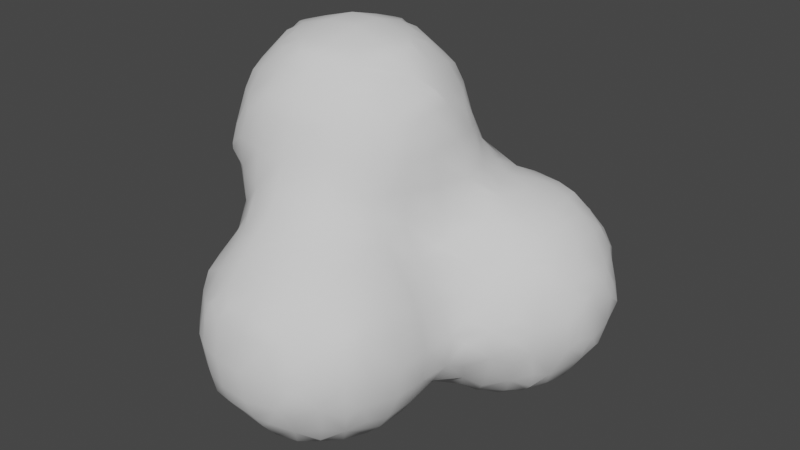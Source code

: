 # Source: Smoke01.blend  (saved by Blender 3.1.7; exported with 4.5.12 LTS)
import bpy
from mathutils import Matrix  # noqa: F401  (used for matrix-valued properties, if any)

bpy.ops.wm.read_factory_settings(use_empty=True)
scene = bpy.context.scene
scene.name = 'Scene'

# ---- collections
col_collection = bpy.data.collections.new('Collection'); scene.collection.children.link(col_collection)

# ---- world
world_world = bpy.data.worlds.new('World'); scene.world = world_world
world_world.use_nodes = True; world_world.node_tree.nodes.clear()
_N = world_world.node_tree.nodes; _L = world_world.node_tree.links
n0 = _N.new('ShaderNodeOutputWorld'); n0.name = 'World Output'; n0.location = (300, 300)
n1 = _N.new('ShaderNodeBackground'); n1.name = 'Background'; n1.location = (10, 300)
n1.inputs[0].default_value = (0.05088, 0.05088, 0.05088, 1.0)
_L.new(n1.outputs[0], n0.inputs[0])
n0.is_active_output = True
world_world.color = (0.05088, 0.05088, 0.05088)
world_world.use_sun_shadow = False
world_world.sun_shadow_jitter_overblur = 0.0

# ---- meshes
me_icosphere_001 = bpy.data.meshes.new('Icosphere.001')
me_icosphere_001.from_pydata([(-0.616, -0.25, -0.2366), (-0.639, -0.2849, -0.1), (-0.6007, -0.00289, -0.4008), (-0.6269, -0.08173, -0.302), (-0.689, -0.1, -0.1), (-0.4148, -0.8367, -1.042), (-0.419, -0.8429, -0.9), (-0.4106, -0.8205, -0.7716), (-0.4102, -0.6369, -1.218), (-0.4273, -0.7022, -1.105), (-0.4575, -0.7, -0.9), (-0.426, -0.6849, -0.703), (-0.4021, -0.6082, -0.5948), (-0.4071, -0.6054, -0.01801), (-0.4102, -0.5574, -1.218), (-0.4285, -0.4945, -1.109), (-0.4574, -0.5, -0.9), (-0.4248, -0.5096, -0.6969), (-0.4125, -0.5053, -0.5224), (-0.4615, -0.4577, -0.3), (-0.4782, -0.5094, -0.09081), (-0.4167, -0.353, -1.049), (-0.4189, -0.3499, -0.9), (-0.4077, -0.3082, -0.6897), (-0.4483, -0.3017, -0.51), (-0.5596, -0.31, -0.302), (-0.5925, -0.3849, -0.1), (-0.4068, -0.154, -0.6179), (-0.4954, -0.07843, -0.4987), (-0.5841, -0.1362, -0.3699), (-0.2253, -1.023, -1.233), (-0.2581, -1.056, -1.1), (-0.2689, -1.072, -0.9), (-0.2442, -1.046, -0.7), (-0.2193, -1.017, -0.5793), (-0.2135, -0.8248, -1.416), (-0.2578, -0.8949, -1.3), (-0.361, -0.902, -1.105), (-0.3689, -0.9429, -0.9), (-0.3461, -0.8923, -0.703), (-0.2529, -0.9, -0.5359), (-0.2317, -0.7, -1.435), (-0.3398, -0.7022, -1.291), (-0.3908, -0.7703, -1.175), (-0.3845, -0.7416, -0.6383), (-0.312, -0.7029, -0.4984), (-0.2575, -0.6634, -0.3), (-0.3023, -0.6328, -0.09081), (-0.2333, -0.5, -1.437), (-0.3428, -0.4945, -1.291), (-0.3936, -0.4241, -1.182), (-0.3941, -0.4493, -0.6281), (-0.3941, -0.4493, -0.5834), (-0.3729, -0.5612, -0.4615), (-0.3575, -0.5577, -0.3), (-0.3705, -0.5824, -0.1513), (-0.2157, -0.3668, -1.418), (-0.2645, -0.3001, -1.306), (-0.3701, -0.2918, -1.109), (-0.3781, -0.2499, -0.9), (-0.3791, -0.2469, -0.7512), (-0.3941, -0.3695, -0.6281), (-0.3941, -0.3695, -0.5834), (-0.2316, -0.1691, -1.244), (-0.2675, -0.1319, -1.1), (-0.2781, -0.1106, -0.9), (-0.3208, -0.08069, -0.7056), (-0.3958, -0.02063, -0.5965), (-0.006998, -1.204, -1.207), (-0.03343, -1.215, -1.1), (-0.05772, -1.231, -0.9), (-0.03938, -1.225, -0.7378), (-0.02498, -1.016, -1.415), (-0.08266, -1.086, -1.287), (-0.1334, -1.156, -1.1), (-0.1577, -1.172, -0.9), (-0.1036, -1.156, -0.6827), (-0.0851, -1.053, -0.5076), (-0.008507, -1.007, -0.3938), (-0.09499, -0.8949, -1.45), (-0.1583, -0.9581, -1.367), (-0.1549, -0.9, -0.4359), (-0.04734, -0.8832, -0.3163), (-0.005652, -0.8053, -0.1891), (-0.1, -0.7, -1.523), (-0.1981, -0.7975, -0.4019), (-0.1528, -0.7634, -0.3), (-0.08339, -0.7381, -0.1135), (-0.1, -0.5, -1.526), (-0.1027, -0.3001, -1.458), (-0.1711, -0.2334, -1.377), (-0.03776, -0.1755, -1.423), (-0.09541, -0.1056, -1.299), (-0.1564, -0.03186, -1.1), (-0.1841, -0.01063, -0.9), (-0.1899, -0.007412, -0.7933), (-0.6391, -0.2745, 0.1), (-0.6161, -0.2362, 0.2364), (-0.6958, -0.1, 0.1), (-0.6362, -0.0938, 0.3018), (-0.6072, -0.023, 0.4098), (-0.4071, -0.6054, 0.0183), (-0.473, -0.5096, 0.09098), (-0.4459, -0.4439, 0.3), (-0.4109, -0.4093, 0.409), (-0.5859, -0.3745, 0.1), (-0.5466, -0.3017, 0.3018), (-0.4455, -0.3, 0.4472), (-0.5831, -0.1563, 0.3697), (-0.4953, -0.08998, 0.4985), (-0.4074, -0.02362, 0.6049), (-0.3056, -0.6359, 0.09098), (-0.2426, -0.6256, 0.2615), (-0.376, -0.5826, 0.1516), (-0.3056, -0.5532, 0.3169), (-0.3, -0.4545, 0.4516), (-0.3073, -0.3122, 0.5536), (-0.2455, -0.2537, 0.6192), (-0.3789, -0.157, 0.5872), (-0.3073, -0.09417, 0.6301), (-0.1, -0.6961, 0.1), (-0.1, -0.6388, 0.2898), (-0.1, -0.5941, 0.3898), (-0.09858, -0.4784, 0.5159), (-0.03097, -0.4051, 0.6041), (-0.1643, -0.387, 0.5931), (-0.09858, -0.3122, 0.6299), (-0.1, -0.1, 0.6888), (-0.6007, 0.00289, -0.4008), (-0.6269, 0.08173, -0.302), (-0.689, 0.1, -0.1), (-0.616, 0.25, -0.2366), (-0.639, 0.2849, -0.1), (-0.5105, 0.08173, -0.4739), (-0.5841, 0.1362, -0.3699), (-0.449, 0.3, -0.4541), (-0.5546, 0.31, -0.302), (-0.5925, 0.3849, -0.1), (-0.4145, 0.4122, -0.413), (-0.4552, 0.4459, -0.3), (-0.4782, 0.5094, -0.09081), (-0.4071, 0.6054, -0.01801), (-0.2855, 0.1, -0.6602), (-0.3855, 0.1, -0.5917), (-0.2514, 0.2441, -0.6202), (-0.3109, 0.3065, -0.5557), (-0.3, 0.4503, -0.4503), (-0.3023, 0.5497, -0.3076), (-0.3705, 0.5824, -0.1513), (-0.2372, 0.618, -0.246), (-0.3023, 0.6313, -0.09081), (-0.01972, 0.01665, -1.22), (-0.05644, 0.05008, -1.1), (-0.07563, 0.1101, -0.9014), (-0.1529, 0.1, -0.7602), (-0.01392, 0.2514, -0.8357), (-0.09937, 0.3144, -0.7069), (-0.1848, 0.3774, -0.5873), (-0.05149, 0.4535, -0.6604), (-0.1109, 0.5034, -0.5124), (-0.1, 0.5891, -0.3806), (-0.1, 0.6331, -0.2806), (-0.1, 0.6904, -0.1), (-0.6958, 0.1, 0.1), (-0.6362, 0.0938, 0.3018), (-0.6072, 0.023, 0.4098), (-0.6391, 0.2745, 0.1), (-0.6161, 0.2362, 0.2364), (-0.5831, 0.1563, 0.3697), (-0.4953, 0.08998, 0.4985), (-0.4074, 0.02362, 0.6049), (-0.5859, 0.3745, 0.1), (-0.5466, 0.3017, 0.3018), (-0.4455, 0.3, 0.4472), (-0.473, 0.5096, 0.09098), (-0.4459, 0.4439, 0.3), (-0.4109, 0.4093, 0.409), (-0.4071, 0.6054, 0.0183), (-0.3789, 0.157, 0.5872), (-0.3073, 0.09417, 0.6301), (-0.3073, 0.3122, 0.5536), (-0.2455, 0.2537, 0.6192), (-0.376, 0.5826, 0.1516), (-0.3056, 0.5532, 0.3169), (-0.3, 0.4545, 0.4516), (-0.3056, 0.6359, 0.09098), (-0.2426, 0.6256, 0.2615), (-0.1, 0.1, 0.6888), (-0.1643, 0.387, 0.5931), (-0.09858, 0.3122, 0.6299), (-0.1, 0.5941, 0.3898), (-0.09858, 0.4784, 0.5159), (-0.03097, 0.4051, 0.6041), (-0.1, 0.6961, 0.1), (-0.1, 0.6388, 0.2898), (0.1421, -0.6636, -1.616), (0.1502, -0.5, -1.613), (0.1915, -0.3944, -1.602), (0.3, -0.664, -1.615), (0.2908, -0.5032, -1.613), (0.218, -0.3944, -1.602), (0.4108, -0.6217, -1.603), (0.4108, -0.572, -1.603), (0.1, -1.212, -1.221), (0.1, -1.251, -1.1), (0.1, -1.28, -0.9), (0.08795, -1.238, -0.6827), (0.1466, -1.207, -0.5885), (0.1, -1.038, -1.44), (0.1, -1.138, -1.321), (0.01325, -1.198, -0.6045), (0.08795, -1.138, -0.5131), (0.1, -1.025, -0.3772), (0.1, -0.9, -1.529), (0.1, -0.9185, -0.2772), (0.1, -0.8185, -0.1776), (0.08526, -0.7182, -1.59), (0.1, -0.7573, -0.07764), (0.05019, -0.5, -1.589), (0.1149, -0.3166, -1.552), (0.1, -0.1377, -1.449), (0.1, -0.03771, -1.36), (0.3, -1.218, -1.233), (0.3, -1.269, -1.1), (0.3, -1.291, -0.9), (0.3, -1.251, -0.7), (0.3, -1.211, -0.5829), (0.3, -1.053, -1.453), (0.3, -1.153, -1.333), (0.3, -1.132, -0.4829), (0.3, -1.032, -0.3689), (0.3, -0.9, -1.547), (0.3097, -0.8916, -0.2592), (0.2495, -0.8194, -0.181), (0.3, -0.764, -1.594), (0.3828, -0.7899, -0.2067), (0.3097, -0.7345, -0.1086), (0.3514, -0.4387, -1.595), (0.2908, -0.3166, -1.565), (0.3, -0.1066, -1.46), (0.3, -0.006644, -1.395), (0.425, -1.212, -1.222), (0.495, -1.23, -1.087), (0.5187, -1.236, -0.8861), (0.4606, -1.223, -0.7), (0.4164, -1.208, -0.5886), (0.4523, -1.036, -1.434), (0.5053, -1.106, -1.305), (0.5583, -1.176, -1.146), (0.5978, -1.199, -0.8102), (0.5606, -1.177, -0.7), (0.4904, -1.093, -0.5054), (0.431, -1.017, -0.3827), (0.5114, -0.9115, -1.479), (0.5857, -0.9858, -1.388), (0.5643, -0.9747, -0.4221), (0.4986, -0.9048, -0.338), (0.4865, -0.693, -1.568), (0.5092, -0.7139, -0.2376), (0.4418, -0.6465, -0.1), (0.4865, -0.5032, -1.571), (0.5802, -0.5, -0.2206), (0.5337, -0.5, -0.1), (0.5, -0.3, -1.509), (0.5915, -0.3791, -0.212), (0.5918, -0.3817, -0.1), (0.4807, -0.08042, -1.441), (0.4011, -0.0007055, -1.399), (0.6065, -1.205, -1.012), (0.6065, -1.205, -0.9436), (0.6541, -1.043, -1.255), (0.6969, -1.09, -1.082), (0.6839, -1.133, -0.8861), (0.7096, -1.072, -0.6971), (0.6493, -1.037, -0.5555), (0.6375, -0.8524, -1.438), (0.7124, -0.9155, -1.309), (0.7874, -0.9787, -1.151), (0.7826, -0.969, -0.6284), (0.7062, -0.9052, -0.5015), (0.6298, -0.8414, -0.3739), (0.6763, -0.7, -1.465), (0.7763, -0.7, -1.37), (0.7561, -0.7, -0.4542), (0.6561, -0.7, -0.342), (0.6788, -0.5, -1.467), (0.7788, -0.5, -1.373), (0.7612, -0.5, -0.4533), (0.6612, -0.5, -0.3206), (0.6367, -0.3, -1.434), (0.7367, -0.3, -1.342), (0.7429, -0.3, -0.4775), (0.6444, -0.3075, -0.2872), (0.6396, -0.2817, -0.1), (0.6848, -0.09142, -1.428), (0.7414, -0.1524, -1.355), (0.754, -0.1508, -0.4571), (0.7259, -0.0905, -0.3068), (0.6978, -0.1, -0.1), (0.8033, -1.004, -1.018), (0.8137, -1.016, -0.9), (0.8149, -1.017, -0.7618), (0.8182, -0.8453, -1.23), (0.8383, -0.9072, -1.091), (0.8737, -0.9, -0.9), (0.8392, -0.9014, -0.6971), (0.8126, -0.8356, -0.5808), (0.8427, -0.7, -1.27), (0.9167, -0.7, -1.1), (0.9366, -0.7, -0.9), (0.8958, -0.7, -0.7), (0.8331, -0.7, -0.5542), (0.8447, -0.5, -1.273), (0.9209, -0.5, -1.1), (0.9407, -0.5, -0.9), (0.8982, -0.5, -0.7), (0.8337, -0.5, -0.5533), (0.8392, -0.3, -1.242), (0.9386, -0.2953, -1.097), (0.9633, -0.2953, -0.8951), (0.8863, -0.3, -0.7), (0.8162, -0.3, -0.5775), (0.8433, -0.01904, -1.418), (0.9041, -0.0957, -1.303), (0.9649, -0.1724, -1.161), (0.9867, -0.1874, -0.8251), (0.9461, -0.1459, -0.7), (0.8785, -0.07898, -0.5249), (0.8154, -0.0175, -0.378), (1.014, -0.2256, -1.028), (1.014, -0.2256, -0.9585), (1.043, -0.03903, -1.252), (1.095, -0.08876, -1.088), (1.102, -0.0963, -0.8992), (1.049, -0.04592, -0.7), (1.009, -0.007124, -0.5927), (1.205, -0.005162, -1.015), (1.205, -0.005162, -0.9733), (0.1, -0.6904, 0.1), (0.1, -0.6331, 0.2782), (0.1, -0.5877, 0.3782), (0.09252, -0.4732, 0.5124), (0.02087, -0.4051, 0.6041), (0.1542, -0.3774, 0.5873), (0.09252, -0.3065, 0.6287), (0.1, -0.1, 0.6893), (0.3023, -0.6314, 0.09081), (0.2372, -0.618, 0.246), (0.3705, -0.5824, 0.1513), (0.3023, -0.5497, 0.3076), (0.3, -0.4503, 0.4503), (0.3109, -0.3065, 0.5557), (0.2514, -0.2441, 0.6172), (0.3848, -0.1682, 0.5925), (0.3109, -0.1009, 0.6311), (0.4071, -0.6054, 0.01801), (0.4782, -0.5094, 0.09081), (0.4552, -0.4459, 0.3), (0.4145, -0.4122, 0.413), (0.5925, -0.3849, 0.1), (0.5546, -0.31, 0.302), (0.449, -0.3, 0.4541), (0.5841, -0.1362, 0.3699), (0.4956, -0.08556, 0.4966), (0.4072, -0.03489, 0.606), (0.639, -0.2849, 0.1), (0.616, -0.25, 0.2366), (0.689, -0.1, 0.1), (0.6269, -0.08173, 0.302), (0.6007, -0.00289, 0.4008), (0.396, 0.5514, -1.602), (0.396, 0.6145, -1.602), (0.5913, 0.1956, -1.603), (0.546, 0.3, -1.615), (0.482, 0.4908, -1.624), (0.5022, 0.6887, -1.618), (0.5703, 0.8146, -1.607), (0.7, 0.1964, -1.602), (0.7, 0.3, -1.63), (0.7, 0.5, -1.664), (0.7, 0.7, -1.646), (0.7, 0.8238, -1.61), (0.8009, 0.1997, -1.6), (0.8806, 0.3065, -1.616), (0.9, 0.5, -1.645), (0.9121, 0.7121, -1.624), (0.8535, 0.8171, -1.607), (1.012, 0.3775, -1.606), (1.022, 0.5, -1.609), (1.017, 0.6535, -1.607), (0.1054, 0.08999, -1.275), (0.04091, 0.1501, -1.1), (0.01213, 0.1835, -0.969), (0.1947, 0.3806, -1.406), (0.1563, 0.3083, -1.307), (0.06373, 0.3, -1.1), (0.0139, 0.3108, -0.9014), (0.00398, 0.3847, -0.7937), (0.1884, 0.5, -1.413), (0.1194, 0.5, -1.3), (0.04105, 0.5, -1.1), (0.01873, 0.5, -0.9), (0.01376, 0.5121, -0.7162), (0.01397, 0.588, -0.5), (0.007217, 0.5972, -0.3948), (0.1898, 0.6389, -1.411), (0.1475, 0.7033, -1.313), (0.05811, 0.7, -1.1), (0.04454, 0.7, -0.9), (0.08658, 0.7, -0.7), (0.1309, 0.6962, -0.5194), (0.08433, 0.6474, -0.3169), (0.1, 0.6963, -0.1), (0.1714, 0.852, -1.255), (0.1478, 0.9112, -1.097), (0.1432, 0.9148, -0.8991), (0.1724, 0.8443, -0.7), (0.1995, 0.8011, -0.599), (0.1932, 1.008, -1.029), (0.1932, 1.008, -0.9651), (0.3462, 0.1339, -1.447), (0.2877, 0.08032, -1.383), (0.2877, 0.3083, -1.471), (0.2129, 0.2472, -1.378), (0.3176, 0.4908, -1.53), (0.3019, 0.6933, -1.5), (0.2079, 0.7722, -1.388), (0.2663, 0.7603, -0.4656), (0.3198, 0.7219, -0.3199), (0.3, 0.6578, -0.1), (0.3412, 0.8616, -1.455), (0.2771, 0.9235, -1.324), (0.2129, 0.9853, -1.162), (0.2078, 0.9913, -0.8318), (0.2397, 0.9443, -0.7), (0.3224, 0.8674, -0.5243), (0.3996, 0.8003, -0.3998), (0.3463, 1.039, -1.26), (0.2878, 1.062, -1.097), (0.2847, 1.068, -0.8991), (0.3397, 1.048, -0.7), (0.3784, 1.015, -0.5829), (0.4962, 0.09805, -1.502), (0.4011, 0.000539, -1.399), (0.446, 0.3, -1.585), (0.5976, 0.3966, -0.004701), (0.4034, 0.4181, -1.599), (0.5537, 0.5, -0.04376), (0.437, 0.7478, -1.588), (0.5, 0.724, -0.2784), (0.4844, 0.6224, -0.1122), (0.4898, 0.9048, -1.509), (0.4094, 0.9949, -1.393), (0.5, 0.9449, -0.4408), (0.5, 0.8449, -0.3784), (0.5427, 1.027, -1.43), (0.4856, 1.079, -1.316), (0.4992, 1.176, -1.116), (0.4566, 1.179, -0.9), (0.506, 1.146, -0.7083), (0.5, 1.046, -0.5408), (0.5654, 1.211, -1.061), (0.5566, 1.214, -0.9), (0.5767, 1.208, -0.7804), (0.7, 0.09645, -1.531), (0.7724, 0.05961, -0.2446), (0.7482, 0.1158, -0.1166), (0.7852, 0.352, -0.2099), (0.7106, 0.3076, -0.0995), (0.7564, 0.5, -0.2217), (0.6564, 0.5, -0.1438), (0.694, 0.689, -0.2551), (0.6234, 0.615, -0.187), (0.7, 0.9238, -1.551), (0.7, 0.9843, -0.4126), (0.7, 0.8843, -0.3547), (0.7, 1.044, -1.451), (0.7, 1.142, -1.3), (0.7, 1.199, -1.194), (0.7, 1.169, -0.6717), (0.7, 1.069, -0.5126), (0.7, 1.223, -1.094), (0.7, 1.234, -0.9), (0.7, 1.211, -0.7717), (0.8888, 0.1055, -1.501), (0.9766, 0.01135, -1.385), (0.9488, 0.05932, -0.4594), (0.8761, 0.1261, -0.3195), (0.8035, 0.1929, -0.1943), (0.9343, 0.2441, -1.583), (0.8821, 0.2912, -0.2668), (0.8035, 0.2186, -0.1943), (0.9, 0.5, -0.28), (0.9868, 0.7868, -1.598), (0.9, 0.7, -0.3051), (0.9121, 0.8902, -1.547), (0.9, 0.9597, -0.4379), (0.9, 0.8597, -0.3629), (0.9, 1.031, -1.435), (0.9, 1.119, -1.3), (0.9, 1.189, -1.15), (0.9577, 1.188, -0.8646), (0.8946, 1.157, -0.7091), (0.9, 1.055, -0.5379), (0.9, 1.215, -1.05), (0.8946, 1.216, -0.9188), (0.8244, 1.206, -0.7819), (1.064, 0.1447, -1.45), (1.12, 0.0817, -1.324), (1.176, 0.01871, -1.148), (1.19, 0.007427, -0.84), (1.149, 0.03649, -0.7), (1.077, 0.1169, -0.5155), (1.011, 0.1927, -0.3943), (1.105, 0.2914, -1.506), (1.197, 0.2054, -1.397), (1.142, 0.3, -0.4424), (1.042, 0.3, -0.3761), (1.122, 0.5, -1.549), (1.172, 0.5, -0.4234), (1.072, 0.5, -0.3583), (1.09, 0.7121, -1.545), (1.161, 0.7, -0.4333), (1.061, 0.7, -0.3647), (1.087, 0.8861, -1.449), (1.145, 0.9436, -1.34), (1.172, 0.9748, -0.6371), (1.101, 0.9007, -0.5016), (1.031, 0.8267, -0.3825), (1.012, 1.009, -1.409), (1.087, 1.039, -1.284), (1.081, 1.129, -1.081), (1.081, 1.136, -0.9188), (1.103, 1.057, -0.7022), (1.038, 1.027, -0.5718), (1.001, 1.2, -1.002), (1.001, 1.2, -0.9979), (1.239, 0.152, -1.264), (1.258, 0.09123, -1.089), (1.264, 0.08446, -0.904), (1.252, 0.1365, -0.7), (1.221, 0.1746, -0.5717), (1.225, 0.3387, -1.428), (1.276, 0.2832, -1.318), (1.373, 0.2969, -1.111), (1.377, 0.2646, -0.9), (1.346, 0.3147, -0.7156), (1.246, 0.3, -0.5424), (1.244, 0.5, -1.449), (1.352, 0.5086, -1.283), (1.395, 0.4477, -1.185), (1.366, 0.5, -0.6818), (1.266, 0.5, -0.5234), (1.23, 0.7, -1.434), (1.332, 0.6834, -1.283), (1.38, 0.739, -1.137), (1.389, 0.7547, -0.8612), (1.358, 0.6928, -0.7098), (1.256, 0.7, -0.5333), (1.207, 0.8102, -1.407), (1.234, 0.8861, -1.284), (1.323, 0.881, -1.082), (1.336, 0.881, -0.9167), (1.26, 0.9049, -0.7022), (1.226, 0.8414, -0.5647), (1.204, 1.004, -1.206), (1.218, 1.022, -1.1), (1.229, 1.029, -0.9), (1.218, 1.014, -0.7704), (1.415, 0.3616, -1.052), (1.413, 0.3646, -0.9), (1.403, 0.3912, -0.7927), (1.402, 0.581, -1.204), (1.419, 0.5086, -1.111), (1.428, 0.5, -0.9), (1.406, 0.5, -0.7818), (1.402, 0.6057, -1.204), (1.411, 0.6834, -1.082), (1.413, 0.6928, -0.9167), (1.405, 0.6214, -0.7831), (1.401, 0.8017, -1.003), (1.401, 0.8017, -0.9945), (0.1, 0.1, 0.6893), (0.1542, 0.3774, 0.5873), (0.09252, 0.3065, 0.6287), (0.1, 0.5877, 0.3782), (0.09252, 0.4732, 0.5124), (0.02087, 0.4051, 0.6041), (0.1, 0.6904, 0.1), (0.1, 0.6331, 0.2782), (0.3848, 0.1682, 0.5925), (0.3109, 0.1009, 0.6311), (0.3109, 0.3065, 0.5557), (0.2514, 0.2441, 0.6172), (0.3705, 0.5824, 0.1513), (0.3023, 0.5497, 0.3076), (0.3, 0.4503, 0.4503), (0.3023, 0.6313, 0.09081), (0.2372, 0.618, 0.246), (0.5841, 0.1362, 0.3699), (0.4956, 0.08556, 0.4966), (0.4072, 0.03489, 0.606), (0.5925, 0.3849, 0.1), (0.5546, 0.31, 0.302), (0.449, 0.3, 0.4541), (0.4784, 0.5094, 0.09081), (0.4552, 0.4459, 0.3), (0.4145, 0.4122, 0.413), (0.4073, 0.6054, 0.01801), (0.689, 0.1, 0.1), (0.6269, 0.08173, 0.302), (0.6007, 0.00289, 0.4008), (0.639, 0.2849, 0.1), (0.616, 0.25, 0.2366)], [], [(4, 3, 0, 1), (10, 9, 5, 6), (11, 10, 6, 7), (15, 14, 8, 9), (16, 15, 9, 10), (17, 16, 10, 11), (18, 17, 11, 12), (22, 21, 15, 16), (23, 22, 16, 17), (25, 24, 18, 19), (26, 25, 19, 20), (26, 1, 0, 25), (28, 27, 23, 24), (29, 28, 24, 25), (29, 3, 2, 28), (3, 29, 25, 0), (37, 36, 30, 31), (38, 37, 31, 32), (38, 6, 5, 37), (39, 38, 32, 33), (39, 7, 6, 38), (40, 39, 33, 34), (42, 41, 35, 36), (43, 42, 36, 37), (43, 9, 8, 42), (9, 43, 37, 5), (44, 11, 7, 39), (45, 44, 39, 40), (45, 12, 11, 44), (49, 48, 41, 42), (14, 49, 42, 8), (15, 50, 49, 14), (18, 52, 51, 17), (53, 18, 12, 45), (54, 53, 45, 46), (54, 19, 18, 53), (55, 54, 46, 47), (55, 20, 19, 54), (20, 55, 47, 13), (57, 56, 48, 49), (58, 57, 49, 50), (21, 58, 50, 15), (22, 59, 58, 21), (23, 60, 59, 22), (61, 23, 17, 51), (62, 61, 51, 52), (62, 24, 23, 61), (24, 62, 52, 18), (64, 63, 57, 58), (65, 64, 58, 59), (66, 65, 59, 60), (27, 66, 60, 23), (28, 67, 66, 27), (74, 73, 68, 69), (74, 31, 30, 73), (75, 74, 69, 70), (75, 32, 31, 74), (76, 75, 70, 71), (76, 33, 32, 75), (77, 34, 33, 76), (80, 79, 72, 73), (80, 36, 35, 79), (36, 80, 73, 30), (81, 40, 34, 77), (82, 81, 77, 78), (41, 84, 79, 35), (85, 45, 40, 81), (86, 85, 81, 82), (86, 46, 45, 85), (87, 86, 82, 83), (87, 47, 46, 86), (48, 88, 84, 41), (56, 89, 88, 48), (57, 90, 89, 56), (92, 91, 89, 90), (63, 92, 90, 57), (64, 93, 92, 63), (65, 94, 93, 64), (66, 95, 94, 65), (98, 4, 1, 96), (99, 98, 96, 97), (102, 20, 13, 101), (105, 26, 20, 102), (105, 96, 1, 26), (106, 105, 102, 103), (106, 97, 96, 105), (107, 106, 103, 104), (108, 99, 97, 106), (109, 108, 106, 107), (109, 100, 99, 108), (111, 101, 13, 47), (113, 102, 101, 111), (114, 113, 111, 112), (114, 103, 102, 113), (115, 104, 103, 114), (116, 107, 104, 115), (118, 109, 107, 116), (119, 118, 116, 117), (119, 110, 109, 118), (120, 111, 47, 87), (121, 112, 111, 120), (122, 114, 112, 121), (123, 115, 114, 122), (125, 116, 115, 123), (126, 125, 123, 124), (126, 117, 116, 125), (127, 119, 117, 126), (129, 128, 2, 3), (130, 129, 3, 4), (132, 131, 129, 130), (128, 133, 28, 2), (129, 134, 133, 128), (136, 135, 133, 134), (131, 136, 134, 129), (132, 137, 136, 131), (139, 138, 135, 136), (140, 139, 136, 137), (143, 142, 66, 67), (133, 143, 67, 28), (145, 144, 142, 143), (135, 145, 143, 133), (138, 146, 145, 135), (139, 147, 146, 138), (140, 148, 147, 139), (150, 149, 147, 148), (141, 150, 148, 140), (152, 151, 92, 93), (153, 152, 93, 94), (154, 153, 94, 95), (142, 154, 95, 66), (156, 155, 153, 154), (144, 156, 154, 142), (145, 157, 156, 144), (159, 158, 156, 157), (146, 159, 157, 145), (147, 160, 159, 146), (149, 161, 160, 147), (150, 162, 161, 149), (163, 130, 4, 98), (164, 163, 98, 99), (165, 164, 99, 100), (166, 132, 130, 163), (167, 166, 163, 164), (165, 169, 168, 164), (169, 165, 100, 109), (170, 169, 109, 110), (166, 171, 137, 132), (167, 172, 171, 166), (172, 167, 164, 168), (173, 172, 168, 169), (174, 140, 137, 171), (175, 174, 171, 172), (176, 175, 172, 173), (177, 141, 140, 174), (170, 179, 178, 169), (179, 170, 110, 119), (180, 173, 169, 178), (181, 180, 178, 179), (175, 183, 182, 174), (176, 184, 183, 175), (184, 176, 173, 180), (177, 185, 150, 141), (185, 177, 174, 182), (186, 185, 182, 183), (187, 179, 119, 127), (181, 189, 188, 180), (189, 181, 179, 187), (184, 191, 190, 183), (191, 184, 180, 188), (192, 191, 188, 189), (185, 193, 162, 150), (186, 194, 193, 185), (194, 186, 183, 190), (196, 199, 198, 195), (197, 200, 199, 196), (199, 202, 201, 198), (204, 69, 68, 203), (205, 70, 69, 204), (206, 71, 70, 205), (209, 73, 72, 208), (73, 209, 203, 68), (210, 76, 71, 206), (211, 210, 206, 207), (211, 77, 76, 210), (212, 78, 77, 211), (79, 213, 208, 72), (214, 82, 78, 212), (215, 83, 82, 214), (84, 216, 213, 79), (217, 87, 83, 215), (218, 196, 195, 216), (88, 218, 216, 84), (219, 197, 196, 218), (89, 219, 218, 88), (91, 220, 219, 89), (92, 221, 220, 91), (223, 204, 203, 222), (224, 205, 204, 223), (225, 206, 205, 224), (226, 207, 206, 225), (228, 209, 208, 227), (209, 228, 222, 203), (229, 211, 207, 226), (230, 212, 211, 229), (213, 231, 227, 208), (232, 214, 212, 230), (233, 215, 214, 232), (234, 216, 195, 198), (216, 234, 231, 213), (235, 236, 233, 232), (236, 217, 215, 233), (200, 238, 237, 199), (219, 238, 200, 197), (220, 239, 238, 219), (221, 240, 239, 220), (242, 223, 222, 241), (243, 224, 223, 242), (244, 225, 224, 243), (245, 226, 225, 244), (247, 228, 227, 246), (228, 247, 241, 222), (247, 248, 242, 241), (249, 250, 244, 243), (250, 251, 245, 244), (251, 229, 226, 245), (252, 230, 229, 251), (231, 253, 246, 227), (253, 254, 247, 246), (255, 256, 252, 251), (256, 232, 230, 252), (257, 234, 198, 201), (234, 257, 253, 231), (258, 235, 232, 256), (259, 236, 235, 258), (202, 260, 257, 201), (237, 260, 202, 199), (261, 262, 259, 258), (238, 263, 260, 237), (264, 265, 262, 261), (239, 266, 263, 238), (240, 267, 266, 239), (269, 243, 242, 268), (271, 248, 247, 270), (248, 271, 268, 242), (271, 272, 269, 268), (272, 249, 243, 269), (273, 250, 249, 272), (274, 251, 250, 273), (276, 254, 253, 275), (254, 276, 270, 247), (276, 277, 271, 270), (278, 279, 274, 273), (279, 255, 251, 274), (280, 256, 255, 279), (257, 281, 275, 253), (281, 282, 276, 275), (283, 284, 280, 279), (284, 258, 256, 280), (260, 285, 281, 257), (285, 286, 282, 281), (287, 288, 284, 283), (288, 261, 258, 284), (263, 289, 285, 260), (289, 290, 286, 285), (291, 292, 288, 287), (292, 264, 261, 288), (293, 265, 264, 292), (266, 294, 289, 263), (294, 295, 290, 289), (296, 297, 292, 291), (297, 298, 293, 292), (300, 272, 271, 299), (301, 273, 272, 300), (303, 277, 276, 302), (277, 303, 299, 271), (303, 304, 300, 299), (304, 305, 301, 300), (305, 278, 273, 301), (306, 279, 278, 305), (282, 307, 302, 276), (307, 308, 303, 302), (308, 309, 304, 303), (309, 310, 305, 304), (310, 311, 306, 305), (311, 283, 279, 306), (286, 312, 307, 282), (312, 313, 308, 307), (313, 314, 309, 308), (314, 315, 310, 309), (315, 316, 311, 310), (316, 287, 283, 311), (290, 317, 312, 286), (317, 318, 313, 312), (318, 319, 314, 313), (319, 320, 315, 314), (320, 321, 316, 315), (321, 291, 287, 316), (323, 295, 294, 322), (295, 323, 317, 290), (323, 324, 318, 317), (325, 326, 320, 319), (326, 327, 321, 320), (327, 296, 291, 321), (328, 297, 296, 327), (330, 319, 318, 329), (332, 324, 323, 331), (324, 332, 329, 318), (332, 333, 330, 329), (333, 325, 319, 330), (334, 326, 325, 333), (335, 327, 326, 334), (337, 333, 332, 336), (338, 120, 87, 217), (339, 121, 120, 338), (340, 122, 121, 339), (341, 123, 122, 340), (342, 124, 123, 341), (343, 344, 342, 341), (344, 126, 124, 342), (345, 127, 126, 344), (346, 338, 217, 236), (347, 339, 338, 346), (348, 349, 347, 346), (349, 340, 339, 347), (350, 341, 340, 349), (351, 343, 341, 350), (352, 344, 343, 351), (353, 354, 352, 351), (354, 345, 344, 352), (355, 346, 236, 259), (262, 356, 355, 259), (356, 348, 346, 355), (357, 349, 348, 356), (358, 350, 349, 357), (265, 359, 356, 262), (359, 360, 357, 356), (360, 361, 358, 357), (361, 351, 350, 358), (362, 363, 361, 360), (363, 353, 351, 361), (364, 354, 353, 363), (365, 359, 265, 293), (366, 360, 359, 365), (298, 367, 365, 293), (367, 368, 366, 365), (368, 362, 360, 366), (369, 363, 362, 368), (371, 375, 374, 370), (373, 378, 377, 372), (374, 379, 378, 373), (375, 380, 379, 374), (376, 381, 380, 375), (378, 383, 382, 377), (379, 384, 383, 378), (380, 385, 384, 379), (381, 386, 385, 380), (384, 388, 387, 383), (385, 389, 388, 384), (151, 390, 221, 92), (152, 391, 390, 151), (153, 392, 391, 152), (395, 394, 390, 391), (396, 395, 391, 392), (155, 396, 392, 153), (156, 397, 396, 155), (399, 398, 393, 394), (400, 399, 394, 395), (401, 400, 395, 396), (402, 401, 396, 397), (158, 402, 397, 156), (159, 403, 402, 158), (160, 404, 403, 159), (406, 405, 398, 399), (407, 406, 399, 400), (408, 407, 400, 401), (409, 408, 401, 402), (410, 409, 402, 403), (411, 410, 403, 404), (161, 411, 404, 160), (162, 412, 411, 161), (414, 413, 406, 407), (415, 414, 407, 408), (416, 415, 408, 409), (417, 416, 409, 410), (419, 418, 414, 415), (390, 421, 240, 221), (423, 422, 420, 421), (423, 394, 393, 422), (394, 423, 421, 390), (398, 424, 422, 393), (425, 371, 370, 424), (405, 425, 424, 398), (406, 426, 425, 405), (411, 428, 427, 410), (412, 429, 428, 411), (431, 430, 425, 426), (413, 431, 426, 406), (414, 432, 431, 413), (416, 434, 433, 415), (417, 435, 434, 416), (435, 417, 410, 427), (436, 435, 427, 428), (438, 437, 431, 432), (418, 438, 432, 414), (419, 439, 438, 418), (439, 419, 415, 433), (440, 439, 433, 434), (441, 440, 434, 435), (443, 442, 266, 267), (443, 421, 420, 442), (421, 443, 267, 240), (444, 373, 372, 442), (422, 444, 442, 420), (446, 374, 373, 444), (446, 424, 370, 374), (424, 446, 444, 422), (425, 448, 375, 371), (429, 450, 449, 428), (451, 376, 375, 448), (430, 451, 448, 425), (431, 452, 451, 430), (436, 454, 453, 435), (454, 436, 428, 449), (456, 455, 451, 452), (437, 456, 452, 431), (438, 457, 456, 437), (439, 458, 457, 438), (440, 459, 458, 439), (441, 460, 459, 440), (460, 441, 435, 453), (462, 461, 457, 458), (463, 462, 458, 459), (464, 442, 372, 377), (442, 464, 294, 266), (465, 466, 298, 297), (469, 470, 468, 467), (470, 447, 445, 468), (471, 472, 470, 469), (450, 472, 471, 449), (472, 450, 447, 470), (451, 473, 381, 376), (454, 475, 474, 453), (475, 454, 449, 471), (455, 476, 473, 451), (456, 477, 476, 455), (457, 478, 477, 456), (460, 480, 479, 459), (480, 460, 453, 474), (461, 481, 478, 457), (462, 482, 481, 461), (463, 483, 482, 462), (483, 463, 459, 479), (484, 464, 377, 382), (464, 484, 322, 294), (484, 485, 323, 322), (486, 487, 328, 327), (487, 465, 297, 328), (488, 466, 465, 487), (383, 489, 484, 382), (490, 491, 488, 487), (468, 491, 490, 467), (491, 468, 466, 488), (492, 469, 467, 490), (494, 471, 469, 492), (386, 495, 493, 385), (473, 495, 386, 381), (475, 497, 496, 474), (497, 475, 471, 494), (476, 498, 495, 473), (477, 499, 498, 476), (478, 500, 499, 477), (480, 503, 502, 479), (503, 480, 474, 496), (481, 504, 500, 478), (482, 505, 504, 481), (505, 506, 502, 501), (483, 506, 505, 482), (506, 483, 479, 502), (508, 485, 484, 507), (485, 508, 331, 323), (508, 509, 332, 331), (510, 511, 334, 333), (511, 512, 335, 334), (512, 486, 327, 335), (513, 487, 486, 512), (514, 489, 383, 387), (489, 514, 507, 484), (514, 515, 508, 507), (516, 517, 513, 512), (517, 490, 487, 513), (388, 518, 514, 387), (519, 520, 517, 516), (520, 492, 490, 517), (389, 521, 518, 388), (493, 521, 389, 385), (522, 523, 520, 519), (523, 494, 492, 520), (495, 524, 521, 493), (527, 528, 523, 522), (497, 528, 527, 496), (528, 497, 494, 523), (498, 529, 524, 495), (529, 530, 525, 524), (499, 530, 529, 498), (500, 531, 530, 499), (502, 533, 532, 501), (533, 534, 527, 526), (503, 534, 533, 502), (534, 503, 496, 527), (504, 535, 531, 500), (535, 536, 532, 531), (505, 536, 535, 504), (536, 505, 501, 532), (538, 509, 508, 537), (509, 538, 336, 332), (538, 539, 337, 336), (539, 510, 333, 337), (540, 511, 510, 539), (541, 512, 511, 540), (543, 515, 514, 542), (515, 543, 537, 508), (543, 544, 538, 537), (544, 545, 539, 538), (545, 546, 540, 539), (546, 547, 541, 540), (547, 516, 512, 541), (518, 548, 542, 514), (548, 549, 543, 542), (549, 550, 544, 543), (551, 552, 547, 546), (552, 519, 516, 547), (521, 553, 548, 518), (553, 554, 549, 548), (557, 558, 552, 551), (558, 522, 519, 552), (524, 559, 553, 521), (559, 560, 554, 553), (525, 560, 559, 524), (560, 561, 555, 554), (562, 563, 557, 556), (563, 564, 558, 557), (527, 564, 563, 526), (564, 527, 522, 558), (530, 565, 560, 525), (565, 566, 561, 560), (531, 566, 565, 530), (566, 567, 562, 561), (532, 567, 566, 531), (567, 568, 563, 562), (533, 568, 567, 532), (568, 533, 526, 563), (570, 545, 544, 569), (571, 546, 545, 570), (573, 550, 549, 572), (550, 573, 569, 544), (573, 574, 570, 569), (574, 575, 571, 570), (575, 551, 546, 571), (554, 576, 572, 549), (576, 577, 573, 572), (555, 577, 576, 554), (577, 578, 574, 573), (578, 579, 575, 574), (557, 579, 578, 556), (579, 557, 551, 575), (561, 580, 577, 555), (580, 581, 578, 577), (562, 581, 580, 561), (581, 562, 556, 578), (582, 187, 127, 345), (584, 189, 187, 582), (191, 586, 585, 190), (586, 587, 584, 583), (192, 587, 586, 191), (587, 192, 189, 584), (193, 588, 412, 162), (194, 589, 588, 193), (589, 194, 190, 585), (591, 582, 345, 354), (592, 593, 591, 590), (584, 593, 592, 583), (593, 584, 582, 591), (586, 596, 595, 585), (596, 586, 583, 592), (588, 597, 429, 412), (597, 598, 595, 594), (589, 598, 597, 588), (598, 589, 585, 595), (600, 601, 364, 363), (591, 601, 600, 590), (601, 591, 354, 364), (603, 604, 600, 599), (604, 592, 590, 600), (447, 605, 602, 445), (605, 606, 603, 602), (595, 606, 605, 594), (606, 607, 604, 603), (596, 607, 606, 595), (607, 596, 592, 604), (450, 608, 605, 447), (597, 608, 450, 429), (608, 597, 594, 605), (466, 609, 367, 298), (609, 610, 368, 367), (610, 611, 369, 368), (600, 611, 610, 599), (611, 600, 363, 369), (468, 612, 609, 466), (602, 612, 468, 445), (612, 613, 610, 609), (603, 613, 612, 602), (613, 603, 599, 610)])
me_icosphere_001.polygons.foreach_set('use_smooth', [True] * 612)
_uv = me_icosphere_001.uv_layers.new(name='UVMap')
_uv.uv.foreach_set('vector', [0.1994, 0.3562, 0.2011, 0.394, 0.17, 0.3818, 0.1625, 0.3571, 0.9163, 0.5619, 0.9201, 0.6074, 0.9064, 0.5948, 0.9017, 0.5665, 0.9087, 0.5186, 0.9163, 0.5619, 0.9017, 0.5665, 0.8983, 0.5398, 0.9407, 0.6119, 0.9355, 0.6346, 0.9279, 0.6323, 0.9201, 0.6074, 0.9367, 0.5602, 0.9407, 0.6119, 0.9201, 0.6074, 0.9163, 0.5619, 0.9274, 0.5099, 0.9367, 0.5602, 0.9163, 0.5619, 0.9087, 0.5186, 0.9205, 0.4625, 0.9274, 0.5099, 0.9087, 0.5186, 0.9103, 0.4891, 0.9532, 0.5632, 0.9555, 0.6021, 0.9407, 0.6119, 0.9367, 0.5602, 0.954, 0.501, 0.9532, 0.5632, 0.9367, 0.5602, 0.9274, 0.5099, 0.9544, 0.3959, 0.9534, 0.4454, 0.9205, 0.4625, 0.9224, 0.402, 0.9383, 0.3602, 0.9544, 0.3959, 0.9224, 0.402, 0.9064, 0.3639, 0.9383, 0.3602, 0.9593, 0.3571, 0.9668, 0.3818, 0.9544, 0.3959, 0.1991, 0.4376, 0.1827, 0.4738, 0.1572, 0.501, 0.1566, 0.4454, 0.1904, 0.4078, 0.1991, 0.4376, 0.1566, 0.4454, 0.1576, 0.3959, 0.1904, 0.4078, 0.2011, 0.394, 0.2142, 0.4172, 0.1991, 0.4376, 0.2011, 0.394, 0.1904, 0.4078, 0.1576, 0.3959, 0.17, 0.3818, 0.8999, 0.6109, 0.8994, 0.6555, 0.8867, 0.6433, 0.8827, 0.6171, 0.8908, 0.5715, 0.8999, 0.6109, 0.8827, 0.6171, 0.8754, 0.5806, 0.8908, 0.5715, 0.9017, 0.5665, 0.9064, 0.5948, 0.8999, 0.6109, 0.885, 0.532, 0.8908, 0.5715, 0.8754, 0.5806, 0.8668, 0.5442, 0.885, 0.532, 0.8983, 0.5398, 0.9017, 0.5665, 0.8908, 0.5715, 0.8683, 0.5027, 0.885, 0.532, 0.8668, 0.5442, 0.8607, 0.5209, 0.9197, 0.6519, 0.917, 0.6896, 0.9051, 0.682, 0.8994, 0.6555, 0.914, 0.6232, 0.9197, 0.6519, 0.8994, 0.6555, 0.8999, 0.6109, 0.914, 0.6232, 0.9201, 0.6074, 0.9279, 0.6323, 0.9197, 0.6519, 0.9201, 0.6074, 0.914, 0.6232, 0.8999, 0.6109, 0.9064, 0.5948, 0.8974, 0.5084, 0.9087, 0.5186, 0.8983, 0.5398, 0.885, 0.532, 0.8873, 0.4755, 0.8974, 0.5084, 0.885, 0.532, 0.8683, 0.5027, 0.8873, 0.4755, 0.9103, 0.4891, 0.9087, 0.5186, 0.8974, 0.5084, 0.9399, 0.6597, 0.9365, 0.7012, 0.917, 0.6896, 0.9197, 0.6519, 0.9355, 0.6346, 0.9399, 0.6597, 0.9197, 0.6519, 0.9279, 0.6323, 0.9407, 0.6119, 0.9482, 0.6336, 0.9399, 0.6597, 0.9355, 0.6346, 0.9205, 0.4625, 0.9287, 0.4759, 0.9303, 0.4889, 0.9274, 0.5099, 0.9068, 0.4514, 0.9205, 0.4625, 0.9103, 0.4891, 0.8873, 0.4755, 0.897, 0.4105, 0.9068, 0.4514, 0.8873, 0.4755, 0.8728, 0.425, 0.897, 0.4105, 0.9224, 0.402, 0.9205, 0.4625, 0.9068, 0.4514, 0.8867, 0.3814, 0.897, 0.4105, 0.8728, 0.425, 0.8674, 0.3764, 0.8867, 0.3814, 0.9064, 0.3639, 0.9224, 0.402, 0.897, 0.4105, 0.9064, 0.3639, 0.8867, 0.3814, 0.8674, 0.3764, 0.8805, 0.3608, 0.9594, 0.6841, 0.9504, 0.7088, 0.9365, 0.7012, 0.9399, 0.6597, 0.9623, 0.6244, 0.9594, 0.6841, 0.9399, 0.6597, 0.9482, 0.6336, 0.9555, 0.6021, 0.9623, 0.6244, 0.9482, 0.6336, 0.9407, 0.6119, 0.9532, 0.5632, 0.9655, 0.5677, 0.9623, 0.6244, 0.9555, 0.6021, 0.954, 0.501, 0.9636, 0.5208, 0.9655, 0.5677, 0.9532, 0.5632, 0.9419, 0.4847, 0.954, 0.501, 0.9274, 0.5099, 0.9303, 0.4889, 0.9405, 0.471, 0.9419, 0.4847, 0.9303, 0.4889, 0.9287, 0.4759, 0.9405, 0.471, 0.9534, 0.4454, 0.954, 0.501, 0.9419, 0.4847, 0.9534, 0.4454, 0.9405, 0.471, 0.9287, 0.4759, 0.9205, 0.4625, 0.982, 0.6442, 0.976, 0.684, 0.9594, 0.6841, 0.9623, 0.6244, 0.985, 0.5822, 0.982, 0.6442, 0.9623, 0.6244, 0.9655, 0.5677, 0.1948, 0.5066, 0.1882, 0.5822, 0.1686, 0.5677, 0.1667, 0.5208, 0.1827, 0.4738, 0.1948, 0.5066, 0.1667, 0.5208, 0.1572, 0.501, 0.1991, 0.4376, 0.2087, 0.4663, 0.1948, 0.5066, 0.1827, 0.4738, 0.8682, 0.6267, 0.8746, 0.664, 0.8605, 0.6539, 0.8581, 0.6344, 0.8682, 0.6267, 0.8827, 0.6171, 0.8867, 0.6433, 0.8746, 0.664, 0.8619, 0.5902, 0.8682, 0.6267, 0.8581, 0.6344, 0.8516, 0.5987, 0.8619, 0.5902, 0.8754, 0.5806, 0.8827, 0.6171, 0.8682, 0.6267, 0.849, 0.5551, 0.8619, 0.5902, 0.8516, 0.5987, 0.8435, 0.5718, 0.849, 0.5551, 0.8668, 0.5442, 0.8754, 0.5806, 0.8619, 0.5902, 0.8426, 0.5187, 0.8607, 0.5209, 0.8668, 0.5442, 0.849, 0.5551, 0.8904, 0.6742, 0.8927, 0.6976, 0.8787, 0.693, 0.8746, 0.664, 0.8904, 0.6742, 0.8994, 0.6555, 0.9051, 0.682, 0.8927, 0.6976, 0.8994, 0.6555, 0.8904, 0.6742, 0.8746, 0.664, 0.8867, 0.6433, 0.8525, 0.4875, 0.8683, 0.5027, 0.8607, 0.5209, 0.8426, 0.5187, 0.8331, 0.468, 0.8525, 0.4875, 0.8426, 0.5187, 0.8297, 0.499, 0.917, 0.6896, 0.9106, 0.7207, 0.8927, 0.6976, 0.9051, 0.682, 0.8614, 0.4673, 0.8873, 0.4755, 0.8683, 0.5027, 0.8525, 0.4875, 0.8512, 0.4427, 0.8614, 0.4673, 0.8525, 0.4875, 0.8331, 0.468, 0.8512, 0.4427, 0.8728, 0.425, 0.8873, 0.4755, 0.8614, 0.4673, 0.8283, 0.4043, 0.8512, 0.4427, 0.8331, 0.468, 0.8207, 0.4351, 0.8283, 0.4043, 0.8674, 0.3764, 0.8728, 0.425, 0.8512, 0.4427, 0.9365, 0.7012, 0.9304, 0.7363, 0.9106, 0.7207, 0.917, 0.6896, 0.9504, 0.7088, 0.9538, 0.7411, 0.9304, 0.7363, 0.9365, 0.7012, 0.9594, 0.6841, 0.9654, 0.7185, 0.9538, 0.7411, 0.9504, 0.7088, 0.9822, 0.7295, 0.969, 0.7594, 0.9538, 0.7411, 0.9654, 0.7185, 0.976, 0.684, 0.9822, 0.7295, 0.9654, 0.7185, 0.9594, 0.6841, 0.1852, 0.6442, 0.2005, 0.6723, 0.1854, 0.7295, 0.1791, 0.684, 0.1882, 0.5822, 0.2065, 0.6007, 0.2005, 0.6723, 0.1852, 0.6442, 0.1948, 0.5066, 0.2084, 0.5554, 0.2065, 0.6007, 0.1882, 0.5822, 0.2004, 0.3211, 0.1994, 0.3562, 0.1625, 0.3571, 0.1594, 0.3206, 0.2022, 0.2834, 0.2004, 0.3211, 0.1594, 0.3206, 0.1622, 0.2948, 0.8943, 0.3322, 0.9064, 0.3639, 0.8805, 0.3608, 0.8779, 0.3547, 0.9311, 0.3233, 0.9383, 0.3602, 0.9064, 0.3639, 0.8943, 0.3322, 0.9311, 0.3233, 0.9563, 0.3206, 0.9593, 0.3571, 0.9383, 0.3602, 0.9306, 0.2831, 0.9311, 0.3233, 0.8943, 0.3322, 0.8821, 0.2929, 0.9306, 0.2831, 0.959, 0.2948, 0.9563, 0.3206, 0.9311, 0.3233, 0.8949, 0.2565, 0.9306, 0.2831, 0.8821, 0.2929, 0.867, 0.2742, 0.1793, 0.2687, 0.2022, 0.2834, 0.1622, 0.2948, 0.1338, 0.2831, 0.2023, 0.2398, 0.1793, 0.2687, 0.1338, 0.2831, 0.0981, 0.2565, 0.2023, 0.2398, 0.228, 0.2666, 0.2022, 0.2834, 0.1793, 0.2687, 0.8534, 0.3468, 0.8779, 0.3547, 0.8805, 0.3608, 0.8674, 0.3764, 0.865, 0.3304, 0.8943, 0.3322, 0.8779, 0.3547, 0.8534, 0.3468, 0.8375, 0.3048, 0.865, 0.3304, 0.8534, 0.3468, 0.8267, 0.3239, 0.8375, 0.3048, 0.8821, 0.2929, 0.8943, 0.3322, 0.865, 0.3304, 0.8247, 0.276, 0.867, 0.2742, 0.8821, 0.2929, 0.8375, 0.3048, 0.8151, 0.2447, 0.8949, 0.2565, 0.867, 0.2742, 0.8247, 0.276, 0.1004, 0.2194, 0.2023, 0.2398, 0.0981, 0.2565, 0.01829, 0.2447, 0.6802, 0.2053, 0.8973, 0.2194, 0.8151, 0.2447, 0.7584, 0.2353, 0.02677, 0.169, 0.2873, 0.2197, 0.2023, 0.2398, 0.1004, 0.2194, 0.8139, 0.3616, 0.8534, 0.3468, 0.8674, 0.3764, 0.8283, 0.4043, 0.7957, 0.3296, 0.8267, 0.3239, 0.8534, 0.3468, 0.8139, 0.3616, 0.7839, 0.3134, 0.8375, 0.3048, 0.8267, 0.3239, 0.7957, 0.3296, 0.7605, 0.2868, 0.8247, 0.276, 0.8375, 0.3048, 0.7839, 0.3134, 0.7559, 0.2639, 0.8151, 0.2447, 0.8247, 0.276, 0.7605, 0.2868, 0.7151, 0.2596, 0.7559, 0.2639, 0.7605, 0.2868, 0.7231, 0.2809, 0.7151, 0.2596, 0.7584, 0.2353, 0.8151, 0.2447, 0.7559, 0.2639, 0.6171, 0.2436, 0.6802, 0.2053, 0.7584, 0.2353, 0.7151, 0.2596, 0.2306, 0.3974, 0.2153, 0.4174, 0.2142, 0.4172, 0.2011, 0.394, 0.2373, 0.3607, 0.2306, 0.3974, 0.2011, 0.394, 0.1994, 0.3562, 0.2718, 0.3695, 0.2617, 0.3924, 0.2306, 0.3974, 0.2373, 0.3607, 0.2153, 0.4174, 0.2293, 0.4346, 0.1991, 0.4376, 0.2142, 0.4172, 0.2306, 0.3974, 0.2396, 0.4135, 0.2293, 0.4346, 0.2153, 0.4174, 0.2723, 0.4086, 0.2712, 0.4421, 0.2293, 0.4346, 0.2396, 0.4135, 0.2617, 0.3924, 0.2723, 0.4086, 0.2396, 0.4135, 0.2306, 0.3974, 0.2718, 0.3695, 0.2906, 0.3767, 0.2723, 0.4086, 0.2617, 0.3924, 0.3003, 0.4193, 0.2931, 0.4423, 0.2712, 0.4421, 0.2723, 0.4086, 0.3188, 0.3857, 0.3003, 0.4193, 0.2723, 0.4086, 0.2906, 0.3767, 0.2331, 0.4687, 0.2343, 0.495, 0.1948, 0.5066, 0.2087, 0.4663, 0.2293, 0.4346, 0.2331, 0.4687, 0.2087, 0.4663, 0.1991, 0.4376, 0.2781, 0.4728, 0.2682, 0.4911, 0.2343, 0.495, 0.2331, 0.4687, 0.2712, 0.4421, 0.2781, 0.4728, 0.2331, 0.4687, 0.2293, 0.4346, 0.2931, 0.4423, 0.3079, 0.4576, 0.2781, 0.4728, 0.2712, 0.4421, 0.3003, 0.4193, 0.3293, 0.4345, 0.3079, 0.4576, 0.2931, 0.4423, 0.3188, 0.3857, 0.335, 0.4059, 0.3293, 0.4345, 0.3003, 0.4193, 0.3523, 0.4028, 0.3485, 0.4326, 0.3293, 0.4345, 0.335, 0.4059, 0.3419, 0.386, 0.3523, 0.4028, 0.335, 0.4059, 0.3188, 0.3857, 0.2173, 0.7029, 0.2082, 0.7411, 0.1854, 0.7295, 0.2005, 0.6723, 0.2366, 0.6302, 0.2173, 0.7029, 0.2005, 0.6723, 0.2065, 0.6007, 0.2361, 0.5492, 0.2366, 0.6302, 0.2065, 0.6007, 0.2084, 0.5554, 0.2343, 0.495, 0.2361, 0.5492, 0.2084, 0.5554, 0.1948, 0.5066, 0.2921, 0.5469, 0.2797, 0.6201, 0.2366, 0.6302, 0.2361, 0.5492, 0.2682, 0.4911, 0.2921, 0.5469, 0.2361, 0.5492, 0.2343, 0.495, 0.2781, 0.4728, 0.3013, 0.4968, 0.2921, 0.5469, 0.2682, 0.4911, 0.3346, 0.493, 0.3249, 0.547, 0.2921, 0.5469, 0.3013, 0.4968, 0.3079, 0.4576, 0.3346, 0.493, 0.3013, 0.4968, 0.2781, 0.4728, 0.3293, 0.4345, 0.3553, 0.4675, 0.3346, 0.493, 0.3079, 0.4576, 0.3485, 0.4326, 0.3665, 0.4494, 0.3553, 0.4675, 0.3293, 0.4345, 0.3523, 0.4028, 0.3836, 0.4218, 0.3665, 0.4494, 0.3485, 0.4326, 0.2436, 0.3261, 0.2373, 0.3607, 0.1994, 0.3562, 0.2004, 0.3211, 0.2555, 0.2897, 0.2436, 0.3261, 0.2004, 0.3211, 0.2022, 0.2834, 0.2438, 0.2685, 0.2555, 0.2897, 0.2022, 0.2834, 0.228, 0.2666, 0.2808, 0.3344, 0.2718, 0.3695, 0.2373, 0.3607, 0.2436, 0.3261, 0.2852, 0.3087, 0.2808, 0.3344, 0.2436, 0.3261, 0.2555, 0.2897, 0.2438, 0.2685, 0.2943, 0.2509, 0.2826, 0.2807, 0.2555, 0.2897, 0.2943, 0.2509, 0.2438, 0.2685, 0.228, 0.2666, 0.2023, 0.2398, 0.3235, 0.2255, 0.2943, 0.2509, 0.2023, 0.2398, 0.2873, 0.2197, 0.2808, 0.3344, 0.3022, 0.3416, 0.2906, 0.3767, 0.2718, 0.3695, 0.2852, 0.3087, 0.3122, 0.3025, 0.3022, 0.3416, 0.2808, 0.3344, 0.3122, 0.3025, 0.2852, 0.3087, 0.2555, 0.2897, 0.2826, 0.2807, 0.3478, 0.2814, 0.3122, 0.3025, 0.2826, 0.2807, 0.2943, 0.2509, 0.3325, 0.356, 0.3188, 0.3857, 0.2906, 0.3767, 0.3022, 0.3416, 0.3479, 0.3185, 0.3325, 0.356, 0.3022, 0.3416, 0.3122, 0.3025, 0.3625, 0.3013, 0.3479, 0.3185, 0.3122, 0.3025, 0.3478, 0.2814, 0.3445, 0.3803, 0.3419, 0.386, 0.3188, 0.3857, 0.3325, 0.356, 0.3235, 0.2255, 0.4194, 0.2334, 0.3728, 0.2461, 0.2943, 0.2509, 0.4194, 0.2334, 0.3235, 0.2255, 0.2873, 0.2197, 0.6802, 0.2053, 0.4011, 0.2743, 0.3478, 0.2814, 0.2943, 0.2509, 0.3728, 0.2461, 0.4321, 0.2639, 0.4011, 0.2743, 0.3728, 0.2461, 0.4194, 0.2334, 0.3479, 0.3185, 0.3815, 0.3338, 0.3574, 0.3574, 0.3325, 0.356, 0.3625, 0.3013, 0.3929, 0.3054, 0.3815, 0.3338, 0.3479, 0.3185, 0.3929, 0.3054, 0.3625, 0.3013, 0.3478, 0.2814, 0.4011, 0.2743, 0.3445, 0.3803, 0.3662, 0.3747, 0.3523, 0.4028, 0.3419, 0.386, 0.3662, 0.3747, 0.3445, 0.3803, 0.3325, 0.356, 0.3574, 0.3574, 0.3894, 0.3532, 0.3662, 0.3747, 0.3574, 0.3574, 0.3815, 0.3338, 0.5215, 0.255, 0.4194, 0.2334, 0.6802, 0.2053, 0.6171, 0.2436, 0.4321, 0.2639, 0.4678, 0.2843, 0.4409, 0.2921, 0.4011, 0.2743, 0.4678, 0.2843, 0.4321, 0.2639, 0.4194, 0.2334, 0.5215, 0.255, 0.3929, 0.3054, 0.4407, 0.3151, 0.4242, 0.3428, 0.3815, 0.3338, 0.4407, 0.3151, 0.3929, 0.3054, 0.4011, 0.2743, 0.4409, 0.2921, 0.4681, 0.306, 0.4407, 0.3151, 0.4409, 0.2921, 0.4678, 0.2843, 0.3662, 0.3747, 0.3995, 0.3912, 0.3836, 0.4218, 0.3523, 0.4028, 0.3894, 0.3532, 0.4149, 0.3592, 0.3995, 0.3912, 0.3662, 0.3747, 0.4149, 0.3592, 0.3894, 0.3532, 0.3815, 0.3338, 0.4242, 0.3428, 0.9133, 0.7904, 0.8981, 0.8144, 0.8813, 0.7944, 0.8974, 0.7713, 0.9224, 0.8092, 0.9197, 0.8144, 0.8981, 0.8144, 0.9133, 0.7904, 0.8981, 0.8144, 0.8752, 0.8224, 0.8709, 0.8148, 0.8813, 0.7944, 0.8462, 0.6456, 0.8581, 0.6344, 0.8605, 0.6539, 0.8523, 0.6661, 0.8372, 0.6121, 0.8516, 0.5987, 0.8581, 0.6344, 0.8462, 0.6456, 0.8297, 0.5732, 0.8435, 0.5718, 0.8516, 0.5987, 0.8372, 0.6121, 0.8591, 0.6852, 0.8746, 0.664, 0.8787, 0.693, 0.8684, 0.7088, 0.8746, 0.664, 0.8591, 0.6852, 0.8523, 0.6661, 0.8605, 0.6539, 0.8337, 0.5516, 0.849, 0.5551, 0.8435, 0.5718, 0.8297, 0.5732, 0.8234, 0.539, 0.8337, 0.5516, 0.8297, 0.5732, 0.8205, 0.5608, 0.8234, 0.539, 0.8426, 0.5187, 0.849, 0.5551, 0.8337, 0.5516, 0.8163, 0.5069, 0.8297, 0.499, 0.8426, 0.5187, 0.8234, 0.539, 0.8927, 0.6976, 0.8797, 0.7319, 0.8684, 0.7088, 0.8787, 0.693, 0.8111, 0.4771, 0.8331, 0.468, 0.8297, 0.499, 0.8163, 0.5069, 0.8045, 0.4446, 0.8207, 0.4351, 0.8331, 0.468, 0.8111, 0.4771, 0.9106, 0.7207, 0.8967, 0.7544, 0.8797, 0.7319, 0.8927, 0.6976, 0.7963, 0.4164, 0.8283, 0.4043, 0.8207, 0.4351, 0.8045, 0.4446, 0.9212, 0.7702, 0.9133, 0.7904, 0.8974, 0.7713, 0.8967, 0.7544, 0.9304, 0.7363, 0.9212, 0.7702, 0.8967, 0.7544, 0.9106, 0.7207, 0.939, 0.7976, 0.9224, 0.8092, 0.9133, 0.7904, 0.9212, 0.7702, 0.9538, 0.7411, 0.939, 0.7976, 0.9212, 0.7702, 0.9304, 0.7363, 0.969, 0.7594, 0.9693, 0.8006, 0.939, 0.7976, 0.9538, 0.7411, 0.1854, 0.7295, 0.1932, 0.7979, 0.1724, 0.8006, 0.1722, 0.7594, 0.8291, 0.6633, 0.8462, 0.6456, 0.8523, 0.6661, 0.8359, 0.6866, 0.8201, 0.6299, 0.8372, 0.6121, 0.8462, 0.6456, 0.8291, 0.6633, 0.8113, 0.5959, 0.8297, 0.5732, 0.8372, 0.6121, 0.8201, 0.6299, 0.8058, 0.5744, 0.8205, 0.5608, 0.8297, 0.5732, 0.8113, 0.5959, 0.842, 0.7058, 0.8591, 0.6852, 0.8684, 0.7088, 0.8508, 0.7309, 0.8591, 0.6852, 0.842, 0.7058, 0.8359, 0.6866, 0.8523, 0.6661, 0.8006, 0.5538, 0.8234, 0.539, 0.8205, 0.5608, 0.8058, 0.5744, 0.7936, 0.5269, 0.8163, 0.5069, 0.8234, 0.539, 0.8006, 0.5538, 0.8797, 0.7319, 0.8621, 0.7584, 0.8508, 0.7309, 0.8684, 0.7088, 0.7831, 0.4951, 0.8111, 0.4771, 0.8163, 0.5069, 0.7936, 0.5269, 0.7836, 0.4632, 0.8045, 0.4446, 0.8111, 0.4771, 0.7831, 0.4951, 0.8727, 0.7796, 0.8967, 0.7544, 0.8974, 0.7713, 0.8813, 0.7944, 0.8967, 0.7544, 0.8727, 0.7796, 0.8621, 0.7584, 0.8797, 0.7319, 0.7663, 0.4843, 0.7663, 0.4462, 0.7836, 0.4632, 0.7831, 0.4951, 0.7663, 0.4462, 0.7963, 0.4164, 0.8045, 0.4446, 0.7836, 0.4632, 0.9197, 0.8144, 0.922, 0.8369, 0.8975, 0.8329, 0.8981, 0.8144, 0.939, 0.7976, 0.922, 0.8369, 0.9197, 0.8144, 0.9224, 0.8092, 0.9693, 0.8006, 0.9626, 0.8603, 0.922, 0.8369, 0.939, 0.7976, 0.1932, 0.7979, 0.1951, 0.866, 0.1657, 0.8603, 0.1724, 0.8006, 0.8119, 0.6811, 0.8291, 0.6633, 0.8359, 0.6866, 0.8246, 0.6969, 0.8003, 0.6495, 0.8201, 0.6299, 0.8291, 0.6633, 0.8119, 0.6811, 0.7967, 0.6115, 0.8113, 0.5959, 0.8201, 0.6299, 0.8003, 0.6495, 0.7952, 0.5868, 0.8058, 0.5744, 0.8113, 0.5959, 0.7967, 0.6115, 0.8227, 0.7254, 0.842, 0.7058, 0.8508, 0.7309, 0.8358, 0.7453, 0.842, 0.7058, 0.8227, 0.7254, 0.8246, 0.6969, 0.8359, 0.6866, 0.8227, 0.7254, 0.8091, 0.6997, 0.8119, 0.6811, 0.8246, 0.6969, 0.7892, 0.6449, 0.7869, 0.6221, 0.7967, 0.6115, 0.8003, 0.6495, 0.7869, 0.6221, 0.7822, 0.578, 0.7952, 0.5868, 0.7967, 0.6115, 0.7822, 0.578, 0.8006, 0.5538, 0.8058, 0.5744, 0.7952, 0.5868, 0.7798, 0.5443, 0.7936, 0.5269, 0.8006, 0.5538, 0.7822, 0.578, 0.8621, 0.7584, 0.8356, 0.7716, 0.8358, 0.7453, 0.8508, 0.7309, 0.8356, 0.7716, 0.8206, 0.7573, 0.8227, 0.7254, 0.8358, 0.7453, 0.7666, 0.5678, 0.766, 0.5387, 0.7798, 0.5443, 0.7822, 0.578, 0.766, 0.5387, 0.7831, 0.4951, 0.7936, 0.5269, 0.7798, 0.5443, 0.8536, 0.8102, 0.8727, 0.7796, 0.8813, 0.7944, 0.8709, 0.8148, 0.8727, 0.7796, 0.8536, 0.8102, 0.8356, 0.7716, 0.8621, 0.7584, 0.7474, 0.505, 0.7663, 0.4843, 0.7831, 0.4951, 0.766, 0.5387, 0.7408, 0.4555, 0.7663, 0.4462, 0.7663, 0.4843, 0.7474, 0.505, 0.8752, 0.8224, 0.8682, 0.8421, 0.8536, 0.8102, 0.8709, 0.8148, 0.8975, 0.8329, 0.8682, 0.8421, 0.8752, 0.8224, 0.8981, 0.8144, 0.7156, 0.4962, 0.7125, 0.4571, 0.7408, 0.4555, 0.7474, 0.505, 0.922, 0.8369, 0.8867, 0.8794, 0.8682, 0.8421, 0.8975, 0.8329, 0.6951, 0.4856, 0.6875, 0.4594, 0.7125, 0.4571, 0.7156, 0.4962, 0.9626, 0.8603, 0.9466, 0.9147, 0.8867, 0.8794, 0.922, 0.8369, 0.1951, 0.866, 0.1927, 0.8993, 0.1498, 0.9147, 0.1657, 0.8603, 0.7949, 0.6686, 0.8003, 0.6495, 0.8119, 0.6811, 0.7982, 0.6801, 0.7921, 0.7082, 0.8091, 0.6997, 0.8227, 0.7254, 0.8055, 0.7372, 0.8091, 0.6997, 0.7921, 0.7082, 0.7982, 0.6801, 0.8119, 0.6811, 0.7921, 0.7082, 0.7839, 0.6697, 0.7949, 0.6686, 0.7982, 0.6801, 0.7839, 0.6697, 0.7892, 0.6449, 0.8003, 0.6495, 0.7949, 0.6686, 0.7703, 0.6395, 0.7869, 0.6221, 0.7892, 0.6449, 0.7839, 0.6697, 0.7675, 0.6058, 0.7822, 0.578, 0.7869, 0.6221, 0.7703, 0.6395, 0.8019, 0.7655, 0.8206, 0.7573, 0.8356, 0.7716, 0.8195, 0.7862, 0.8206, 0.7573, 0.8019, 0.7655, 0.8055, 0.7372, 0.8227, 0.7254, 0.8019, 0.7655, 0.7848, 0.7381, 0.7921, 0.7082, 0.8055, 0.7372, 0.7556, 0.637, 0.7532, 0.6027, 0.7675, 0.6058, 0.7703, 0.6395, 0.7532, 0.6027, 0.7666, 0.5678, 0.7822, 0.578, 0.7675, 0.6058, 0.7503, 0.5631, 0.766, 0.5387, 0.7666, 0.5678, 0.7532, 0.6027, 0.8536, 0.8102, 0.8187, 0.8171, 0.8195, 0.7862, 0.8356, 0.7716, 0.8187, 0.8171, 0.7961, 0.8121, 0.8019, 0.7655, 0.8195, 0.7862, 0.7314, 0.6009, 0.7355, 0.5557, 0.7503, 0.5631, 0.7532, 0.6027, 0.7355, 0.5557, 0.7474, 0.505, 0.766, 0.5387, 0.7503, 0.5631, 0.8682, 0.8421, 0.8232, 0.8562, 0.8187, 0.8171, 0.8536, 0.8102, 0.8232, 0.8562, 0.7925, 0.8522, 0.7961, 0.8121, 0.8187, 0.8171, 0.71, 0.6058, 0.7127, 0.5435, 0.7355, 0.5557, 0.7314, 0.6009, 0.7127, 0.5435, 0.7156, 0.4962, 0.7474, 0.505, 0.7355, 0.5557, 0.8867, 0.8794, 0.8413, 0.8966, 0.8232, 0.8562, 0.8682, 0.8421, 0.8413, 0.8966, 0.7933, 0.8964, 0.7925, 0.8522, 0.8232, 0.8562, 0.6819, 0.6189, 0.681, 0.5186, 0.7127, 0.5435, 0.71, 0.6058, 0.681, 0.5186, 0.6951, 0.4856, 0.7156, 0.4962, 0.7127, 0.5435, 0.6646, 0.4651, 0.6875, 0.4594, 0.6951, 0.4856, 0.681, 0.5186, 0.9466, 0.9147, 0.8539, 0.9565, 0.8413, 0.8966, 0.8867, 0.8794, 0.8539, 0.9565, 0.7856, 0.9394, 0.7933, 0.8964, 0.8413, 0.8966, 0.6459, 0.6183, 0.6261, 0.5467, 0.681, 0.5186, 0.6819, 0.6189, 0.6261, 0.5467, 0.6234, 0.4767, 0.6646, 0.4651, 0.681, 0.5186, 0.7691, 0.6915, 0.7839, 0.6697, 0.7921, 0.7082, 0.7762, 0.7135, 0.7616, 0.6646, 0.7703, 0.6395, 0.7839, 0.6697, 0.7691, 0.6915, 0.7737, 0.7396, 0.7848, 0.7381, 0.8019, 0.7655, 0.7831, 0.7702, 0.7848, 0.7381, 0.7737, 0.7396, 0.7762, 0.7135, 0.7921, 0.7082, 0.7737, 0.7396, 0.7583, 0.7065, 0.7691, 0.6915, 0.7762, 0.7135, 0.7583, 0.7065, 0.7505, 0.6608, 0.7616, 0.6646, 0.7691, 0.6915, 0.7505, 0.6608, 0.7556, 0.637, 0.7703, 0.6395, 0.7616, 0.6646, 0.7428, 0.6353, 0.7532, 0.6027, 0.7556, 0.637, 0.7505, 0.6608, 0.7961, 0.8121, 0.7784, 0.8009, 0.7831, 0.7702, 0.8019, 0.7655, 0.7784, 0.8009, 0.7555, 0.7741, 0.7737, 0.7396, 0.7831, 0.7702, 0.7555, 0.7741, 0.7394, 0.7329, 0.7583, 0.7065, 0.7737, 0.7396, 0.7394, 0.7329, 0.7313, 0.6818, 0.7505, 0.6608, 0.7583, 0.7065, 0.7313, 0.6818, 0.7292, 0.6375, 0.7428, 0.6353, 0.7505, 0.6608, 0.7292, 0.6375, 0.7314, 0.6009, 0.7532, 0.6027, 0.7428, 0.6353, 0.7925, 0.8522, 0.7688, 0.8401, 0.7784, 0.8009, 0.7961, 0.8121, 0.7688, 0.8401, 0.7389, 0.8086, 0.7555, 0.7741, 0.7784, 0.8009, 0.7389, 0.8086, 0.7199, 0.7613, 0.7394, 0.7329, 0.7555, 0.7741, 0.7199, 0.7613, 0.7109, 0.7023, 0.7313, 0.6818, 0.7394, 0.7329, 0.7109, 0.7023, 0.7084, 0.6494, 0.7292, 0.6375, 0.7313, 0.6818, 0.7084, 0.6494, 0.71, 0.6058, 0.7314, 0.6009, 0.7292, 0.6375, 0.7933, 0.8964, 0.7463, 0.8816, 0.7688, 0.8401, 0.7925, 0.8522, 0.7463, 0.8816, 0.7064, 0.8469, 0.7389, 0.8086, 0.7688, 0.8401, 0.7064, 0.8469, 0.6857, 0.7915, 0.7199, 0.7613, 0.7389, 0.8086, 0.6857, 0.7915, 0.6815, 0.7262, 0.7109, 0.7023, 0.7199, 0.7613, 0.6815, 0.7262, 0.6808, 0.6728, 0.7084, 0.6494, 0.7109, 0.7023, 0.6808, 0.6728, 0.6819, 0.6189, 0.71, 0.6058, 0.7084, 0.6494, 0.6831, 0.9287, 0.7856, 0.9394, 0.8539, 0.9565, 0.6846, 0.968, 0.7856, 0.9394, 0.6831, 0.9287, 0.7463, 0.8816, 0.7933, 0.8964, 0.6831, 0.9287, 0.6798, 0.8798, 0.7064, 0.8469, 0.7463, 0.8816, 0.6568, 0.7818, 0.6443, 0.7423, 0.6815, 0.7262, 0.6857, 0.7915, 0.6443, 0.7423, 0.6255, 0.6711, 0.6808, 0.6728, 0.6815, 0.7262, 0.6255, 0.6711, 0.6459, 0.6183, 0.6819, 0.6189, 0.6808, 0.6728, 0.609, 0.6001, 0.6261, 0.5467, 0.6459, 0.6183, 0.6255, 0.6711, 0.6705, 0.8158, 0.6857, 0.7915, 0.7064, 0.8469, 0.6752, 0.8343, 0.6393, 0.8536, 0.6798, 0.8798, 0.6831, 0.9287, 0.6357, 0.9009, 0.6798, 0.8798, 0.6393, 0.8536, 0.6752, 0.8343, 0.7064, 0.8469, 0.6393, 0.8536, 0.6337, 0.8026, 0.6705, 0.8158, 0.6752, 0.8343, 0.6337, 0.8026, 0.6568, 0.7818, 0.6857, 0.7915, 0.6705, 0.8158, 0.6191, 0.7449, 0.6443, 0.7423, 0.6568, 0.7818, 0.6337, 0.8026, 0.6097, 0.7077, 0.6255, 0.6711, 0.6443, 0.7423, 0.6191, 0.7449, 0.6141, 0.8162, 0.6337, 0.8026, 0.6393, 0.8536, 0.6148, 0.8263, 0.7793, 0.3774, 0.8139, 0.3616, 0.8283, 0.4043, 0.7963, 0.4164, 0.7599, 0.3481, 0.7957, 0.3296, 0.8139, 0.3616, 0.7793, 0.3774, 0.7468, 0.3331, 0.7839, 0.3134, 0.7957, 0.3296, 0.7599, 0.3481, 0.7211, 0.3087, 0.7605, 0.2868, 0.7839, 0.3134, 0.7468, 0.3331, 0.7128, 0.2878, 0.7231, 0.2809, 0.7605, 0.2868, 0.7211, 0.3087, 0.6883, 0.3051, 0.6774, 0.2878, 0.7128, 0.2878, 0.7211, 0.3087, 0.6774, 0.2878, 0.7151, 0.2596, 0.7231, 0.2809, 0.7128, 0.2878, 0.6139, 0.2796, 0.6171, 0.2436, 0.7151, 0.2596, 0.6774, 0.2878, 0.7441, 0.3971, 0.7793, 0.3774, 0.7963, 0.4164, 0.7663, 0.4462, 0.7397, 0.3673, 0.7599, 0.3481, 0.7793, 0.3774, 0.7441, 0.3971, 0.7248, 0.3943, 0.7181, 0.3628, 0.7397, 0.3673, 0.7441, 0.3971, 0.7181, 0.3628, 0.7468, 0.3331, 0.7599, 0.3481, 0.7397, 0.3673, 0.6938, 0.3418, 0.7211, 0.3087, 0.7468, 0.3331, 0.7181, 0.3628, 0.6605, 0.3278, 0.6883, 0.3051, 0.7211, 0.3087, 0.6938, 0.3418, 0.6485, 0.312, 0.6774, 0.2878, 0.6883, 0.3051, 0.6605, 0.3278, 0.6276, 0.3356, 0.6137, 0.3195, 0.6485, 0.312, 0.6605, 0.3278, 0.6137, 0.3195, 0.6139, 0.2796, 0.6774, 0.2878, 0.6485, 0.312, 0.7326, 0.4225, 0.7441, 0.3971, 0.7663, 0.4462, 0.7408, 0.4555, 0.7125, 0.4571, 0.7067, 0.4139, 0.7326, 0.4225, 0.7408, 0.4555, 0.7067, 0.4139, 0.7248, 0.3943, 0.7441, 0.3971, 0.7326, 0.4225, 0.6866, 0.3803, 0.7181, 0.3628, 0.7248, 0.3943, 0.7067, 0.4139, 0.6785, 0.3615, 0.6938, 0.3418, 0.7181, 0.3628, 0.6866, 0.3803, 0.6875, 0.4594, 0.676, 0.4264, 0.7067, 0.4139, 0.7125, 0.4571, 0.676, 0.4264, 0.6566, 0.391, 0.6866, 0.3803, 0.7067, 0.4139, 0.6566, 0.391, 0.6548, 0.3582, 0.6785, 0.3615, 0.6866, 0.3803, 0.6548, 0.3582, 0.6605, 0.3278, 0.6938, 0.3418, 0.6785, 0.3615, 0.6224, 0.3866, 0.6118, 0.3602, 0.6548, 0.3582, 0.6566, 0.391, 0.6118, 0.3602, 0.6276, 0.3356, 0.6605, 0.3278, 0.6548, 0.3582, 0.6005, 0.3394, 0.6137, 0.3195, 0.6276, 0.3356, 0.6118, 0.3602, 0.6556, 0.4312, 0.676, 0.4264, 0.6875, 0.4594, 0.6646, 0.4651, 0.6454, 0.4081, 0.6566, 0.391, 0.676, 0.4264, 0.6556, 0.4312, 0.6234, 0.4767, 0.6193, 0.4389, 0.6556, 0.4312, 0.6646, 0.4651, 0.6193, 0.4389, 0.6132, 0.4013, 0.6454, 0.4081, 0.6556, 0.4312, 0.6132, 0.4013, 0.6224, 0.3866, 0.6566, 0.391, 0.6454, 0.4081, 0.5981, 0.3891, 0.6118, 0.3602, 0.6224, 0.3866, 0.6132, 0.4013, 0.3308, 0.8358, 0.3508, 0.8411, 0.3268, 0.8686, 0.3237, 0.8445, 0.3045, 0.9089, 0.344, 0.9335, 0.3188, 0.953, 0.283, 0.9329, 0.3268, 0.8686, 0.3659, 0.8973, 0.344, 0.9335, 0.3045, 0.9089, 0.3508, 0.8411, 0.3797, 0.8621, 0.3659, 0.8973, 0.3268, 0.8686, 0.3687, 0.8296, 0.3866, 0.8401, 0.3797, 0.8621, 0.3508, 0.8411, 0.344, 0.9335, 0.4236, 0.9435, 0.3809, 0.9639, 0.3188, 0.953, 0.3659, 0.8973, 0.4176, 0.9081, 0.4236, 0.9435, 0.344, 0.9335, 0.3797, 0.8621, 0.418, 0.8705, 0.4176, 0.9081, 0.3659, 0.8973, 0.3866, 0.8401, 0.4092, 0.8504, 0.418, 0.8705, 0.3797, 0.8621, 0.4176, 0.9081, 0.4516, 0.9051, 0.4644, 0.9258, 0.4236, 0.9435, 0.418, 0.8705, 0.44, 0.88, 0.4516, 0.9051, 0.4176, 0.9081, 0.2082, 0.7411, 0.2253, 0.7917, 0.1932, 0.7979, 0.1854, 0.7295, 0.2173, 0.7029, 0.2441, 0.7353, 0.2253, 0.7917, 0.2082, 0.7411, 0.2366, 0.6302, 0.2571, 0.6845, 0.2441, 0.7353, 0.2173, 0.7029, 0.2797, 0.7328, 0.2772, 0.7968, 0.2253, 0.7917, 0.2441, 0.7353, 0.2906, 0.6547, 0.2797, 0.7328, 0.2441, 0.7353, 0.2571, 0.6845, 0.2797, 0.6201, 0.2906, 0.6547, 0.2571, 0.6845, 0.2366, 0.6302, 0.2921, 0.5469, 0.3116, 0.6076, 0.2906, 0.6547, 0.2797, 0.6201, 0.3049, 0.765, 0.3051, 0.7952, 0.288, 0.81, 0.2772, 0.7968, 0.3094, 0.7086, 0.3049, 0.765, 0.2772, 0.7968, 0.2797, 0.7328, 0.3212, 0.6483, 0.3094, 0.7086, 0.2797, 0.7328, 0.2906, 0.6547, 0.337, 0.583, 0.3212, 0.6483, 0.2906, 0.6547, 0.3116, 0.6076, 0.3249, 0.547, 0.337, 0.583, 0.3116, 0.6076, 0.2921, 0.5469, 0.3346, 0.493, 0.3628, 0.5137, 0.337, 0.583, 0.3249, 0.547, 0.3553, 0.4675, 0.3717, 0.482, 0.3628, 0.5137, 0.3346, 0.493, 0.3292, 0.7505, 0.3216, 0.7789, 0.3051, 0.7952, 0.3049, 0.765, 0.3325, 0.6962, 0.3292, 0.7505, 0.3049, 0.765, 0.3094, 0.7086, 0.3441, 0.6462, 0.3325, 0.6962, 0.3094, 0.7086, 0.3212, 0.6483, 0.3642, 0.5961, 0.3441, 0.6462, 0.3212, 0.6483, 0.337, 0.583, 0.3848, 0.5476, 0.3642, 0.5961, 0.337, 0.583, 0.3628, 0.5137, 0.3933, 0.4776, 0.3848, 0.5476, 0.3628, 0.5137, 0.3717, 0.482, 0.3665, 0.4494, 0.3933, 0.4776, 0.3717, 0.482, 0.3553, 0.4675, 0.3836, 0.4218, 0.4141, 0.4397, 0.3933, 0.4776, 0.3665, 0.4494, 0.3565, 0.6944, 0.3464, 0.7304, 0.3292, 0.7505, 0.3325, 0.6962, 0.3679, 0.653, 0.3565, 0.6944, 0.3325, 0.6962, 0.3441, 0.6462, 0.3816, 0.6105, 0.3679, 0.653, 0.3441, 0.6462, 0.3642, 0.5961, 0.3912, 0.5865, 0.3816, 0.6105, 0.3642, 0.5961, 0.3848, 0.5476, 0.3728, 0.669, 0.3692, 0.6812, 0.3565, 0.6944, 0.3679, 0.653, 0.2253, 0.7917, 0.2241, 0.8622, 0.1951, 0.866, 0.1932, 0.7979, 0.2652, 0.8268, 0.2801, 0.8467, 0.2414, 0.879, 0.2241, 0.8622, 0.2652, 0.8268, 0.2772, 0.7968, 0.288, 0.81, 0.2801, 0.8467, 0.2772, 0.7968, 0.2652, 0.8268, 0.2241, 0.8622, 0.2253, 0.7917, 0.3051, 0.7952, 0.311, 0.8337, 0.2801, 0.8467, 0.288, 0.81, 0.3338, 0.8013, 0.3308, 0.8358, 0.3237, 0.8445, 0.311, 0.8337, 0.3216, 0.7789, 0.3338, 0.8013, 0.311, 0.8337, 0.3051, 0.7952, 0.3292, 0.7505, 0.3368, 0.7638, 0.3338, 0.8013, 0.3216, 0.7789, 0.3933, 0.4776, 0.4297, 0.5219, 0.4102, 0.5569, 0.3848, 0.5476, 0.4141, 0.4397, 0.4459, 0.4595, 0.4297, 0.5219, 0.3933, 0.4776, 0.3575, 0.7485, 0.3534, 0.781, 0.3338, 0.8013, 0.3368, 0.7638, 0.3464, 0.7304, 0.3575, 0.7485, 0.3368, 0.7638, 0.3292, 0.7505, 0.3565, 0.6944, 0.3629, 0.7091, 0.3575, 0.7485, 0.3464, 0.7304, 0.3816, 0.6105, 0.392, 0.6192, 0.3815, 0.644, 0.3679, 0.653, 0.3912, 0.5865, 0.4131, 0.5858, 0.392, 0.6192, 0.3816, 0.6105, 0.4131, 0.5858, 0.3912, 0.5865, 0.3848, 0.5476, 0.4102, 0.5569, 0.4328, 0.5614, 0.4131, 0.5858, 0.4102, 0.5569, 0.4297, 0.5219, 0.3768, 0.7012, 0.3731, 0.7359, 0.3575, 0.7485, 0.3629, 0.7091, 0.3692, 0.6812, 0.3768, 0.7012, 0.3629, 0.7091, 0.3565, 0.6944, 0.3728, 0.669, 0.3874, 0.6639, 0.3768, 0.7012, 0.3692, 0.6812, 0.3874, 0.6639, 0.3728, 0.669, 0.3679, 0.653, 0.3815, 0.644, 0.4041, 0.6299, 0.3874, 0.6639, 0.3815, 0.644, 0.392, 0.6192, 0.415, 0.6091, 0.4041, 0.6299, 0.392, 0.6192, 0.4131, 0.5858, 0.1933, 0.8994, 0.2353, 0.9231, 0.1498, 0.9147, 0.1927, 0.8993, 0.1933, 0.8994, 0.2241, 0.8622, 0.2414, 0.879, 0.2353, 0.9231, 0.2241, 0.8622, 0.1933, 0.8994, 0.1927, 0.8993, 0.1951, 0.866, 0.2898, 0.8885, 0.3045, 0.9089, 0.283, 0.9329, 0.2353, 0.9231, 0.2801, 0.8467, 0.2898, 0.8885, 0.2353, 0.9231, 0.2414, 0.879, 0.3059, 0.8643, 0.3268, 0.8686, 0.3045, 0.9089, 0.2898, 0.8885, 0.3059, 0.8643, 0.311, 0.8337, 0.3237, 0.8445, 0.3268, 0.8686, 0.311, 0.8337, 0.3059, 0.8643, 0.2898, 0.8885, 0.2801, 0.8467, 0.3338, 0.8013, 0.3487, 0.822, 0.3508, 0.8411, 0.3308, 0.8358, 0.4459, 0.4595, 0.4737, 0.4884, 0.4577, 0.5403, 0.4297, 0.5219, 0.3692, 0.7993, 0.3687, 0.8296, 0.3508, 0.8411, 0.3487, 0.822, 0.3534, 0.781, 0.3692, 0.7993, 0.3487, 0.822, 0.3338, 0.8013, 0.3575, 0.7485, 0.3707, 0.766, 0.3692, 0.7993, 0.3534, 0.781, 0.4328, 0.5614, 0.4453, 0.5725, 0.438, 0.5904, 0.4131, 0.5858, 0.4453, 0.5725, 0.4328, 0.5614, 0.4297, 0.5219, 0.4577, 0.5403, 0.3855, 0.7543, 0.3839, 0.7803, 0.3692, 0.7993, 0.3707, 0.766, 0.3731, 0.7359, 0.3855, 0.7543, 0.3707, 0.766, 0.3575, 0.7485, 0.3768, 0.7012, 0.3988, 0.717, 0.3855, 0.7543, 0.3731, 0.7359, 0.3874, 0.6639, 0.4056, 0.6764, 0.3988, 0.717, 0.3768, 0.7012, 0.4041, 0.6299, 0.4203, 0.6467, 0.4056, 0.6764, 0.3874, 0.6639, 0.415, 0.6091, 0.4299, 0.6135, 0.4203, 0.6467, 0.4041, 0.6299, 0.4299, 0.6135, 0.415, 0.6091, 0.4131, 0.5858, 0.438, 0.5904, 0.415, 0.6835, 0.408, 0.7111, 0.3988, 0.717, 0.4056, 0.6764, 0.4227, 0.6645, 0.415, 0.6835, 0.4056, 0.6764, 0.4203, 0.6467, 0.2714, 0.9723, 0.2353, 0.9231, 0.283, 0.9329, 0.3188, 0.953, 0.2353, 0.9231, 0.2714, 0.9723, 0.05706, 0.9565, 0.1498, 0.9147, 0.5902, 0.5422, 0.5784, 0.5015, 0.6234, 0.4767, 0.6261, 0.5467, 0.5128, 0.555, 0.5059, 0.5158, 0.5411, 0.5005, 0.5366, 0.5492, 0.5059, 0.5158, 0.4992, 0.4725, 0.5201, 0.4623, 0.5411, 0.5005, 0.485, 0.5631, 0.4873, 0.5299, 0.5059, 0.5158, 0.5128, 0.555, 0.4737, 0.4884, 0.4873, 0.5299, 0.485, 0.5631, 0.4577, 0.5403, 0.4873, 0.5299, 0.4737, 0.4884, 0.4992, 0.4725, 0.5059, 0.5158, 0.3692, 0.7993, 0.3929, 0.8201, 0.3866, 0.8401, 0.3687, 0.8296, 0.4453, 0.5725, 0.4668, 0.5938, 0.4588, 0.6076, 0.438, 0.5904, 0.4668, 0.5938, 0.4453, 0.5725, 0.4577, 0.5403, 0.485, 0.5631, 0.3839, 0.7803, 0.4005, 0.7935, 0.3929, 0.8201, 0.3692, 0.7993, 0.3855, 0.7543, 0.4091, 0.763, 0.4005, 0.7935, 0.3839, 0.7803, 0.3988, 0.717, 0.4143, 0.7427, 0.4091, 0.763, 0.3855, 0.7543, 0.4299, 0.6135, 0.4505, 0.6279, 0.4399, 0.6565, 0.4203, 0.6467, 0.4505, 0.6279, 0.4299, 0.6135, 0.438, 0.5904, 0.4588, 0.6076, 0.408, 0.7111, 0.419, 0.7257, 0.4143, 0.7427, 0.3988, 0.717, 0.415, 0.6835, 0.428, 0.6938, 0.419, 0.7257, 0.408, 0.7111, 0.4227, 0.6645, 0.4343, 0.673, 0.428, 0.6938, 0.415, 0.6835, 0.4343, 0.673, 0.4227, 0.6645, 0.4203, 0.6467, 0.4399, 0.6565, 0.5397, 0.972, 0.2714, 0.9723, 0.3188, 0.953, 0.3809, 0.9639, 0.2714, 0.9723, 0.5397, 0.972, 0.02159, 0.989, 0.05706, 0.9565, 0.5397, 0.972, 0.6266, 0.9398, 0.6831, 0.9287, 0.6846, 0.968, 0.5947, 0.6547, 0.5798, 0.5938, 0.609, 0.6001, 0.6255, 0.6711, 0.5798, 0.5938, 0.5902, 0.5422, 0.6261, 0.5467, 0.609, 0.6001, 0.5654, 0.5405, 0.5784, 0.5015, 0.5902, 0.5422, 0.5798, 0.5938, 0.4236, 0.9435, 0.4669, 0.9519, 0.5397, 0.972, 0.3809, 0.9639, 0.5519, 0.5823, 0.5607, 0.5418, 0.5654, 0.5405, 0.5798, 0.5938, 0.5411, 0.5005, 0.5607, 0.5418, 0.5519, 0.5823, 0.5366, 0.5492, 0.5607, 0.5418, 0.5411, 0.5005, 0.5784, 0.5015, 0.5654, 0.5405, 0.5238, 0.5942, 0.5128, 0.555, 0.5366, 0.5492, 0.5519, 0.5823, 0.5019, 0.6037, 0.485, 0.5631, 0.5128, 0.555, 0.5238, 0.5942, 0.4092, 0.8504, 0.421, 0.8362, 0.4303, 0.8586, 0.418, 0.8705, 0.3929, 0.8201, 0.421, 0.8362, 0.4092, 0.8504, 0.3866, 0.8401, 0.4668, 0.5938, 0.4869, 0.6175, 0.4774, 0.6326, 0.4588, 0.6076, 0.4869, 0.6175, 0.4668, 0.5938, 0.485, 0.5631, 0.5019, 0.6037, 0.4005, 0.7935, 0.4241, 0.8046, 0.421, 0.8362, 0.3929, 0.8201, 0.4091, 0.763, 0.4298, 0.7771, 0.4241, 0.8046, 0.4005, 0.7935, 0.4143, 0.7427, 0.4357, 0.7492, 0.4298, 0.7771, 0.4091, 0.763, 0.4505, 0.6279, 0.468, 0.6506, 0.4559, 0.6785, 0.4399, 0.6565, 0.468, 0.6506, 0.4505, 0.6279, 0.4588, 0.6076, 0.4774, 0.6326, 0.419, 0.7257, 0.4396, 0.7321, 0.4357, 0.7492, 0.4143, 0.7427, 0.428, 0.6938, 0.4449, 0.711, 0.4396, 0.7321, 0.419, 0.7257, 0.4449, 0.711, 0.445, 0.6841, 0.4559, 0.6785, 0.4536, 0.7075, 0.4343, 0.673, 0.445, 0.6841, 0.4449, 0.711, 0.428, 0.6938, 0.445, 0.6841, 0.4343, 0.673, 0.4399, 0.6565, 0.4559, 0.6785, 0.5952, 0.9046, 0.6266, 0.9398, 0.5397, 0.972, 0.5651, 0.9321, 0.6266, 0.9398, 0.5952, 0.9046, 0.6357, 0.9009, 0.6831, 0.9287, 0.5952, 0.9046, 0.6118, 0.8609, 0.6393, 0.8536, 0.6357, 0.9009, 0.6098, 0.7824, 0.603, 0.7438, 0.6191, 0.7449, 0.6337, 0.8026, 0.603, 0.7438, 0.587, 0.6843, 0.6097, 0.7077, 0.6191, 0.7449, 0.587, 0.6843, 0.5947, 0.6547, 0.6255, 0.6711, 0.6097, 0.7077, 0.5728, 0.6396, 0.5798, 0.5938, 0.5947, 0.6547, 0.587, 0.6843, 0.5185, 0.92, 0.4669, 0.9519, 0.4236, 0.9435, 0.4644, 0.9258, 0.4669, 0.9519, 0.5185, 0.92, 0.5651, 0.9321, 0.5397, 0.972, 0.5185, 0.92, 0.5619, 0.9008, 0.5952, 0.9046, 0.5651, 0.9321, 0.5619, 0.6651, 0.558, 0.6376, 0.5728, 0.6396, 0.587, 0.6843, 0.558, 0.6376, 0.5519, 0.5823, 0.5798, 0.5938, 0.5728, 0.6396, 0.4516, 0.9051, 0.4784, 0.8952, 0.5185, 0.92, 0.4644, 0.9258, 0.539, 0.6595, 0.5343, 0.6351, 0.558, 0.6376, 0.5619, 0.6651, 0.5343, 0.6351, 0.5238, 0.5942, 0.5519, 0.5823, 0.558, 0.6376, 0.44, 0.88, 0.4536, 0.8646, 0.4784, 0.8952, 0.4516, 0.9051, 0.4303, 0.8586, 0.4536, 0.8646, 0.44, 0.88, 0.418, 0.8705, 0.5178, 0.6572, 0.5128, 0.6342, 0.5343, 0.6351, 0.539, 0.6595, 0.5128, 0.6342, 0.5019, 0.6037, 0.5238, 0.5942, 0.5343, 0.6351, 0.421, 0.8362, 0.45, 0.8296, 0.4536, 0.8646, 0.4303, 0.8586, 0.4951, 0.6624, 0.4993, 0.6341, 0.5128, 0.6342, 0.5178, 0.6572, 0.4869, 0.6175, 0.4993, 0.6341, 0.4951, 0.6624, 0.4774, 0.6326, 0.4993, 0.6341, 0.4869, 0.6175, 0.5019, 0.6037, 0.5128, 0.6342, 0.4241, 0.8046, 0.4387, 0.808, 0.45, 0.8296, 0.421, 0.8362, 0.4387, 0.808, 0.4522, 0.7901, 0.4599, 0.8092, 0.45, 0.8296, 0.4298, 0.7771, 0.4522, 0.7901, 0.4387, 0.808, 0.4241, 0.8046, 0.4357, 0.7492, 0.4573, 0.7519, 0.4522, 0.7901, 0.4298, 0.7771, 0.4559, 0.6785, 0.4781, 0.6944, 0.4638, 0.7258, 0.4536, 0.7075, 0.4781, 0.6944, 0.4796, 0.6679, 0.4951, 0.6624, 0.4907, 0.6899, 0.468, 0.6506, 0.4796, 0.6679, 0.4781, 0.6944, 0.4559, 0.6785, 0.4796, 0.6679, 0.468, 0.6506, 0.4774, 0.6326, 0.4951, 0.6624, 0.4396, 0.7321, 0.451, 0.7308, 0.4573, 0.7519, 0.4357, 0.7492, 0.451, 0.7308, 0.4512, 0.7302, 0.4638, 0.7258, 0.4573, 0.7519, 0.4449, 0.711, 0.4512, 0.7302, 0.451, 0.7308, 0.4396, 0.7321, 0.4512, 0.7302, 0.4449, 0.711, 0.4536, 0.7075, 0.4638, 0.7258, 0.5957, 0.8383, 0.6118, 0.8609, 0.5952, 0.9046, 0.581, 0.8749, 0.6118, 0.8609, 0.5957, 0.8383, 0.6148, 0.8263, 0.6393, 0.8536, 0.5957, 0.8383, 0.5967, 0.7945, 0.6141, 0.8162, 0.6148, 0.8263, 0.5967, 0.7945, 0.6098, 0.7824, 0.6337, 0.8026, 0.6141, 0.8162, 0.5878, 0.7414, 0.603, 0.7438, 0.6098, 0.7824, 0.5967, 0.7945, 0.5817, 0.7058, 0.587, 0.6843, 0.603, 0.7438, 0.5878, 0.7414, 0.5533, 0.8735, 0.5619, 0.9008, 0.5185, 0.92, 0.5319, 0.8915, 0.5619, 0.9008, 0.5533, 0.8735, 0.581, 0.8749, 0.5952, 0.9046, 0.5533, 0.8735, 0.5625, 0.826, 0.5957, 0.8383, 0.581, 0.8749, 0.5625, 0.826, 0.5708, 0.7832, 0.5967, 0.7945, 0.5957, 0.8383, 0.5708, 0.7832, 0.565, 0.7404, 0.5878, 0.7414, 0.5967, 0.7945, 0.565, 0.7404, 0.5652, 0.697, 0.5817, 0.7058, 0.5878, 0.7414, 0.5652, 0.697, 0.5619, 0.6651, 0.587, 0.6843, 0.5817, 0.7058, 0.4784, 0.8952, 0.5052, 0.8756, 0.5319, 0.8915, 0.5185, 0.92, 0.5052, 0.8756, 0.5243, 0.843, 0.5533, 0.8735, 0.5319, 0.8915, 0.5243, 0.843, 0.5396, 0.8289, 0.5625, 0.826, 0.5533, 0.8735, 0.5442, 0.7264, 0.5422, 0.6884, 0.5652, 0.697, 0.565, 0.7404, 0.5422, 0.6884, 0.539, 0.6595, 0.5619, 0.6651, 0.5652, 0.697, 0.4536, 0.8646, 0.4814, 0.8501, 0.5052, 0.8756, 0.4784, 0.8952, 0.4814, 0.8501, 0.5021, 0.8273, 0.5243, 0.843, 0.5052, 0.8756, 0.5235, 0.7236, 0.5212, 0.6841, 0.5422, 0.6884, 0.5442, 0.7264, 0.5212, 0.6841, 0.5178, 0.6572, 0.539, 0.6595, 0.5422, 0.6884, 0.45, 0.8296, 0.4712, 0.8338, 0.4814, 0.8501, 0.4536, 0.8646, 0.4712, 0.8338, 0.4754, 0.8081, 0.5021, 0.8273, 0.4814, 0.8501, 0.4599, 0.8092, 0.4754, 0.8081, 0.4712, 0.8338, 0.45, 0.8296, 0.4754, 0.8081, 0.4927, 0.7778, 0.5071, 0.7981, 0.5021, 0.8273, 0.4998, 0.7505, 0.4997, 0.709, 0.5235, 0.7236, 0.5156, 0.7492, 0.4997, 0.709, 0.5065, 0.6841, 0.5212, 0.6841, 0.5235, 0.7236, 0.4951, 0.6624, 0.5065, 0.6841, 0.4997, 0.709, 0.4907, 0.6899, 0.5065, 0.6841, 0.4951, 0.6624, 0.5178, 0.6572, 0.5212, 0.6841, 0.4522, 0.7901, 0.4689, 0.7849, 0.4754, 0.8081, 0.4599, 0.8092, 0.4689, 0.7849, 0.4738, 0.7677, 0.4927, 0.7778, 0.4754, 0.8081, 0.4573, 0.7519, 0.4738, 0.7677, 0.4689, 0.7849, 0.4522, 0.7901, 0.4738, 0.7677, 0.4822, 0.7353, 0.4998, 0.7505, 0.4927, 0.7778, 0.4638, 0.7258, 0.4822, 0.7353, 0.4738, 0.7677, 0.4573, 0.7519, 0.4822, 0.7353, 0.487, 0.7139, 0.4997, 0.709, 0.4998, 0.7505, 0.4781, 0.6944, 0.487, 0.7139, 0.4822, 0.7353, 0.4638, 0.7258, 0.487, 0.7139, 0.4781, 0.6944, 0.4907, 0.6899, 0.4997, 0.709, 0.5586, 0.7779, 0.5708, 0.7832, 0.5625, 0.826, 0.5563, 0.8085, 0.5566, 0.7544, 0.565, 0.7404, 0.5708, 0.7832, 0.5586, 0.7779, 0.5357, 0.8104, 0.5396, 0.8289, 0.5243, 0.843, 0.5227, 0.8216, 0.5396, 0.8289, 0.5357, 0.8104, 0.5563, 0.8085, 0.5625, 0.826, 0.5357, 0.8104, 0.5428, 0.771, 0.5586, 0.7779, 0.5563, 0.8085, 0.5428, 0.771, 0.5442, 0.7475, 0.5566, 0.7544, 0.5586, 0.7779, 0.5442, 0.7475, 0.5442, 0.7264, 0.565, 0.7404, 0.5566, 0.7544, 0.5021, 0.8273, 0.5199, 0.8196, 0.5227, 0.8216, 0.5243, 0.843, 0.5199, 0.8196, 0.5167, 0.7928, 0.5357, 0.8104, 0.5227, 0.8216, 0.5071, 0.7981, 0.5167, 0.7928, 0.5199, 0.8196, 0.5021, 0.8273, 0.5167, 0.7928, 0.5212, 0.7631, 0.5428, 0.771, 0.5357, 0.8104, 0.5212, 0.7631, 0.5313, 0.742, 0.5442, 0.7475, 0.5428, 0.771, 0.5235, 0.7236, 0.5313, 0.742, 0.5212, 0.7631, 0.5156, 0.7492, 0.5313, 0.742, 0.5235, 0.7236, 0.5442, 0.7264, 0.5442, 0.7475, 0.4927, 0.7778, 0.508, 0.7709, 0.5167, 0.7928, 0.5071, 0.7981, 0.508, 0.7709, 0.5083, 0.7695, 0.5212, 0.7631, 0.5167, 0.7928, 0.4998, 0.7505, 0.5083, 0.7695, 0.508, 0.7709, 0.4927, 0.7778, 0.5083, 0.7695, 0.4998, 0.7505, 0.5156, 0.7492, 0.5212, 0.7631, 0.5545, 0.2866, 0.5215, 0.255, 0.6171, 0.2436, 0.6139, 0.2796, 0.5053, 0.3065, 0.4678, 0.2843, 0.5215, 0.255, 0.5545, 0.2866, 0.4407, 0.3151, 0.4744, 0.3333, 0.4558, 0.3602, 0.4242, 0.3428, 0.4744, 0.3333, 0.4774, 0.3116, 0.5053, 0.3065, 0.5008, 0.3252, 0.4681, 0.306, 0.4774, 0.3116, 0.4744, 0.3333, 0.4407, 0.3151, 0.4774, 0.3116, 0.4681, 0.306, 0.4678, 0.2843, 0.5053, 0.3065, 0.3995, 0.3912, 0.4297, 0.4066, 0.4141, 0.4397, 0.3836, 0.4218, 0.4149, 0.3592, 0.4456, 0.3762, 0.4297, 0.4066, 0.3995, 0.3912, 0.4456, 0.3762, 0.4149, 0.3592, 0.4242, 0.3428, 0.4558, 0.3602, 0.5696, 0.3246, 0.5545, 0.2866, 0.6139, 0.2796, 0.6137, 0.3195, 0.5291, 0.3425, 0.5363, 0.3248, 0.5696, 0.3246, 0.5605, 0.3434, 0.5053, 0.3065, 0.5363, 0.3248, 0.5291, 0.3425, 0.5008, 0.3252, 0.5363, 0.3248, 0.5053, 0.3065, 0.5545, 0.2866, 0.5696, 0.3246, 0.4744, 0.3333, 0.502, 0.3622, 0.4828, 0.3866, 0.4558, 0.3602, 0.502, 0.3622, 0.4744, 0.3333, 0.5008, 0.3252, 0.5291, 0.3425, 0.4297, 0.4066, 0.4616, 0.4237, 0.4459, 0.4595, 0.4141, 0.4397, 0.4616, 0.4237, 0.4641, 0.3936, 0.4828, 0.3866, 0.4789, 0.4188, 0.4456, 0.3762, 0.4641, 0.3936, 0.4616, 0.4237, 0.4297, 0.4066, 0.4641, 0.3936, 0.4456, 0.3762, 0.4558, 0.3602, 0.4828, 0.3866, 0.5797, 0.364, 0.5868, 0.341, 0.6005, 0.3394, 0.6118, 0.3602, 0.5696, 0.3246, 0.5868, 0.341, 0.5797, 0.364, 0.5605, 0.3434, 0.5868, 0.341, 0.5696, 0.3246, 0.6137, 0.3195, 0.6005, 0.3394, 0.5412, 0.4041, 0.5391, 0.3713, 0.5797, 0.364, 0.5731, 0.3924, 0.5391, 0.3713, 0.5291, 0.3425, 0.5605, 0.3434, 0.5797, 0.364, 0.4992, 0.4725, 0.4965, 0.4358, 0.5259, 0.443, 0.5201, 0.4623, 0.4965, 0.4358, 0.5125, 0.3992, 0.5412, 0.4041, 0.5259, 0.443, 0.4828, 0.3866, 0.5125, 0.3992, 0.4965, 0.4358, 0.4789, 0.4188, 0.5125, 0.3992, 0.5179, 0.3791, 0.5391, 0.3713, 0.5412, 0.4041, 0.502, 0.3622, 0.5179, 0.3791, 0.5125, 0.3992, 0.4828, 0.3866, 0.5179, 0.3791, 0.502, 0.3622, 0.5291, 0.3425, 0.5391, 0.3713, 0.4737, 0.4884, 0.4732, 0.4478, 0.4965, 0.4358, 0.4992, 0.4725, 0.4616, 0.4237, 0.4732, 0.4478, 0.4737, 0.4884, 0.4459, 0.4595, 0.4732, 0.4478, 0.4616, 0.4237, 0.4789, 0.4188, 0.4965, 0.4358, 0.5784, 0.5015, 0.5811, 0.4434, 0.6193, 0.4389, 0.6234, 0.4767, 0.5811, 0.4434, 0.5836, 0.4048, 0.6132, 0.4013, 0.6193, 0.4389, 0.5836, 0.4048, 0.5971, 0.3892, 0.5981, 0.3891, 0.6132, 0.4013, 0.5797, 0.364, 0.5971, 0.3892, 0.5836, 0.4048, 0.5731, 0.3924, 0.5971, 0.3892, 0.5797, 0.364, 0.6118, 0.3602, 0.5981, 0.3891, 0.5411, 0.5005, 0.5455, 0.4437, 0.5811, 0.4434, 0.5784, 0.5015, 0.5259, 0.443, 0.5455, 0.4437, 0.5411, 0.5005, 0.5201, 0.4623, 0.5455, 0.4437, 0.5533, 0.4186, 0.5836, 0.4048, 0.5811, 0.4434, 0.5412, 0.4041, 0.5533, 0.4186, 0.5455, 0.4437, 0.5259, 0.443, 0.5533, 0.4186, 0.5412, 0.4041, 0.5731, 0.3924, 0.5836, 0.4048])
me_icosphere_001.use_remesh_fix_poles = True
me_icosphere_001.use_remesh_preserve_attributes = False
me_icosphere_001.update()

# ---- objects
ob_smoke01 = bpy.data.objects.new('Smoke01', me_icosphere_001)

# ---- transforms, parenting, visibility, modifiers, constraints
ob_smoke01.location = (-0.2408, 0.5879, 0.9194)

# ---- collection membership
col_collection.objects.link(ob_smoke01)

# ---- scene / render settings (as saved in the file)
scene.frame_start = 1; scene.frame_end = 250; scene.frame_set(1)
scene.render.engine = 'BLENDER_EEVEE_NEXT'
scene.cycles.sampling_pattern = 'TABULATED_SOBOL'
scene.cycles.use_light_tree = False
scene.view_settings.view_transform = 'Filmic'
bpy.context.view_layer.update()

# ---- added for rendering (the .blend has no active camera and no usable light): camera, sun
cam_auto = bpy.data.cameras.new('AutoCamera')
cam_auto.lens = 50.0
cam_auto.sensor_width = 36.0
cam_auto.clip_end = 1000.0
ob_auto_camera = bpy.data.objects.new('AutoCamera', cam_auto)
scene.collection.objects.link(ob_auto_camera)
ob_auto_camera.location = (3.87481, -3.94022, 3.43182)
ob_auto_camera.rotation_euler = (1.09748, -7.21219e-08, 0.694738)
scene.camera = ob_auto_camera
light_auto_sun = bpy.data.lights.new('AutoSun', 'SUN')
light_auto_sun.energy = 3.0
light_auto_sun.angle = 0.0523599
ob_auto_sun = bpy.data.objects.new('AutoSun', light_auto_sun)
scene.collection.objects.link(ob_auto_sun)
ob_auto_sun.rotation_euler = (0.872665, 0.174533, 0.523599)
bpy.context.view_layer.update()
